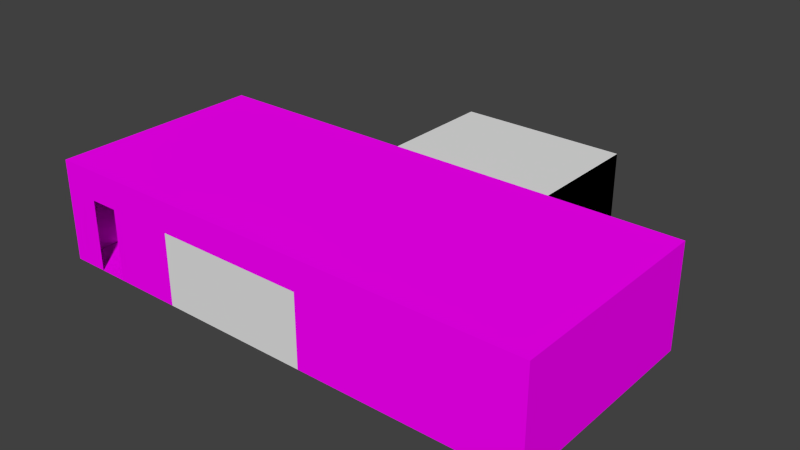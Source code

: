 # Source: garage.blend  (saved by Blender 2.73.0; exported with 4.5.12 LTS)
import bpy
from mathutils import Matrix  # noqa: F401  (used for matrix-valued properties, if any)

bpy.ops.wm.read_factory_settings(use_empty=True)
scene = bpy.context.scene
scene.name = 'Scene'

# ---- collections
col_collection_1 = bpy.data.collections.new('Collection 1'); scene.collection.children.link(col_collection_1)

# ---- images (referenced by path relative to the original .blend; pixels are not part of the script)
import os
ASSET_DIR = os.environ.get("B2B_ASSET_DIR", "")  # directory of the original .blend (textures are referenced by path, not embedded)
HERE = os.path.dirname(os.path.abspath(__file__))  # packed textures are extracted next to this script under _unpacked/

def load_image(name, relpath, width, height, colorspace="sRGB"):
    """Load a texture the original file referenced (path relative to the .blend, or extracted next to this script)."""
    p = next((c for c in (os.path.join(HERE, relpath), os.path.join(ASSET_DIR, relpath)) if relpath and os.path.exists(c)), "")
    if p:
        img = bpy.data.images.load(p, check_existing=True)
        img.name = name
    else:  # same state as the original file: an image datablock whose file is absent (Cycles renders it pink)
        img = bpy.data.images.new(name, width, height)
        img.source = "FILE"
        img.filepath = "//" + (relpath or name)
    img.colorspace_settings.name = colorspace
    return img
img_textureatlas = load_image('TextureAtlas', '', 1024, 1024, 'sRGB')
img_garagewallceiling_png_001 = load_image('GarageWallCeiling.png.001', 'Textures/GarageWallCeiling.png', 1024, 1024, 'sRGB')
img_garagefloor_png_001 = load_image('GarageFloor.png.001', 'Textures/GarageFloor.png', 1024, 1024, 'sRGB')

# ---- materials (node trees are filled in below, after node groups)
mat_material_002 = bpy.data.materials.new('Material.002')
mat_material_002.alpha_threshold = 0.0
mat_material_002.roughness = 0.5
mat_material = bpy.data.materials.new('Material')
mat_material.alpha_threshold = 0.0
mat_material.roughness = 0.5
mat_material_001 = bpy.data.materials.new('Material.001')
mat_material_001.alpha_threshold = 0.0
mat_material_001.roughness = 0.5

# ---- material node trees
mat_material_002.use_nodes = True; mat_material_002.node_tree.nodes.clear()
_N = mat_material_002.node_tree.nodes; _L = mat_material_002.node_tree.links
n0 = _N.new('ShaderNodeOutputMaterial'); n0.name = 'Material Output'; n0.location = (300, 300)
n1 = _N.new('ShaderNodeBsdfDiffuse'); n1.name = 'Diffuse BSDF'; n1.location = (10, 300)
n2 = _N.new('ShaderNodeTexImage'); n2.name = 'Image Texture'; n2.location = (-180, 300)
n2.width = 140
n2.image = img_textureatlas
_L.new(n1.outputs[0], n0.inputs[0])
_L.new(n2.outputs[0], n1.inputs[0])
n0.is_active_output = True
mat_material.use_nodes = True; mat_material.node_tree.nodes.clear()
_N = mat_material.node_tree.nodes; _L = mat_material.node_tree.links
n0 = _N.new('ShaderNodeOutputMaterial'); n0.name = 'Material Output'; n0.location = (300, 300)
n1 = _N.new('ShaderNodeBsdfDiffuse'); n1.name = 'Diffuse BSDF'; n1.location = (10, 300)
n2 = _N.new('ShaderNodeTexImage'); n2.name = 'Image Texture'; n2.location = (-180, 300)
n2.width = 140
n2.image = img_garagewallceiling_png_001
_L.new(n1.outputs[0], n0.inputs[0])
_L.new(n2.outputs[0], n1.inputs[0])
n0.is_active_output = True
mat_material_001.use_nodes = True; mat_material_001.node_tree.nodes.clear()
_N = mat_material_001.node_tree.nodes; _L = mat_material_001.node_tree.links
n0 = _N.new('ShaderNodeOutputMaterial'); n0.name = 'Material Output'; n0.location = (300, 300)
n1 = _N.new('ShaderNodeBsdfDiffuse'); n1.name = 'Diffuse BSDF'; n1.location = (10, 300)
n2 = _N.new('ShaderNodeTexImage'); n2.name = 'Image Texture'; n2.location = (-180, 300)
n2.width = 140
n2.image = img_garagefloor_png_001
_L.new(n1.outputs[0], n0.inputs[0])
_L.new(n2.outputs[0], n1.inputs[0])
n0.is_active_output = True

# ---- world
world_world = bpy.data.worlds.new('World'); scene.world = world_world
world_world.color = (0.05088, 0.05088, 0.05088)
world_world.use_sun_shadow = False
world_world.sun_shadow_jitter_overblur = 0.0
world_world.cycles.sampling_method = 'MANUAL'
world_world.cycles.sample_map_resolution = 256

# ---- meshes
me_cube_002 = bpy.data.meshes.new('Cube.002')
me_cube_002.from_pydata([(-0.2666, -0.2254, 0.2688), (0.1195, -0.2254, 0.2688), (-0.2666, -0.2254, 0.6094), (0.1195, -0.2254, 0.6094), (-0.2485, -0.2482, 0.2848), (0.1015, -0.2482, 0.2848), (-0.2485, -0.2482, 0.5934), (0.1015, -0.2482, 0.5934), (-0.1917, -0.2657, 0.3349), (0.04467, -0.2657, 0.3349), (-0.1917, -0.2657, 0.5434), (0.04467, -0.2657, 0.5434)], [], [(0, 1, 5, 4), (4, 5, 9, 8), (3, 2, 6, 7), (1, 3, 7, 5), (2, 0, 4, 6), (11, 10, 8, 9), (7, 6, 10, 11), (5, 7, 11, 9), (6, 4, 8, 10)])
me_cube_002.polygons.foreach_set('use_smooth', [True] * 9)
_uv = me_cube_002.uv_layers.new(name='UVMap')
_uv.uv.foreach_set('vector', [0.000531, 0.04687, 0.9999, 0.04687, 0.9266, 0.1205, 0.0781, 0.1165, 0.0781, 0.1165, 0.9266, 0.1205, 0.7812, 0.2506, 0.2231, 0.247, 0.9995, 0.9415, 9.458e-05, 0.9415, 0.07336, 0.8679, 0.9219, 0.8719, 0.9999, 0.04687, 0.9995, 0.9415, 0.9219, 0.8719, 0.9266, 0.1205, 9.458e-05, 0.9415, 0.000531, 0.04687, 0.0781, 0.1165, 0.07336, 0.8679, 0.7769, 0.7413, 0.2188, 0.7377, 0.2231, 0.247, 0.7812, 0.2506, 0.9219, 0.8719, 0.07336, 0.8679, 0.2188, 0.7377, 0.7769, 0.7413, 0.9266, 0.1205, 0.9219, 0.8719, 0.7769, 0.7413, 0.7812, 0.2506, 0.07336, 0.8679, 0.0781, 0.1165, 0.2231, 0.247, 0.2188, 0.7377])
me_cube_002.use_remesh_preserve_volume = False
me_cube_002.use_remesh_preserve_attributes = False
me_cube_002.use_mirror_vertex_groups = False
me_cube_002.update()
me_cube_001 = bpy.data.meshes.new('Cube.001')
me_cube_001.from_pydata([(-0.3235, -0.25, 0.2186), (-0.2373, 0.1377, 0.2884), (0.09024, 0.1377, 0.2884), (0.1765, -0.25, 0.2186), (-0.3235, -0.25, 0.6596), (-0.2373, 0.1377, 0.5898), (0.09024, 0.1377, 0.5898), (0.1765, -0.25, 0.6596), (-0.3235, -0.1084, 0.6596), (-0.3235, -0.1084, 0.2186), (0.1765, -0.1084, 0.6596), (0.1765, -0.1084, 0.2186), (-0.2897, -0.0008033, 0.6397), (0.1426, -0.0008033, 0.2385), (-0.2897, -0.0008033, 0.2385), (0.1426, -0.0008033, 0.6397), (-0.2743, -0.25, 0.2621), (0.1272, -0.25, 0.2621), (-0.2743, -0.25, 0.6162), (0.1272, -0.25, 0.6162), (-0.2666, -0.2254, 0.2688), (0.1195, -0.2254, 0.2688), (-0.2666, -0.2254, 0.6094), (0.1195, -0.2254, 0.6094)], [], [(12, 5, 1, 14), (5, 6, 2, 1), (10, 7, 3, 11), (0, 3, 17, 16), (14, 1, 2, 13), (15, 6, 5, 12), (7, 10, 8, 4), (0, 9, 11, 3), (15, 10, 11, 13), (4, 8, 9, 0), (6, 15, 13, 2), (10, 15, 12, 8), (9, 14, 13, 11), (8, 12, 14, 9), (16, 17, 21, 20), (7, 4, 18, 19), (3, 7, 19, 17), (4, 0, 16, 18), (19, 18, 22, 23), (17, 19, 23, 21), (18, 16, 20, 22)])
me_cube_001.use_remesh_preserve_volume = False
me_cube_001.use_remesh_preserve_attributes = False
me_cube_001.use_mirror_vertex_groups = False
me_cube_001.update()
me_cube_004 = bpy.data.meshes.new('Cube.004')
me_cube_004.from_pydata([(-0.3857, -0.3185, -0.25), (-0.3857, 0.25, -0.25), (0.25, 0.25, -0.25), (0.25, -0.3185, -0.25), (-0.3857, -0.3185, -0.06039), (-0.3857, 0.25, -0.06039), (0.25, 0.25, -0.06039), (0.25, -0.3185, -0.06039), (-0.3857, -0.3185, -0.25), (0.25, -0.3185, -0.25), (-0.3857, -0.3185, -0.06039), (0.25, -0.3185, -0.06039), (-0.3776, -0.3378, -0.2438), (0.2443, -0.3378, -0.2438), (-0.3776, -0.3378, -0.07716), (0.2443, -0.3378, -0.07716), (0.1901, -0.3185, -0.06039), (0.03117, -0.3185, -0.06039), (-0.09174, -0.3185, -0.06039), (-0.09174, -0.3185, -0.25), (0.03117, -0.3185, -0.25), (0.1901, -0.3185, -0.25), (0.1857, -0.3378, -0.07716), (0.03023, -0.3378, -0.07716), (-0.09003, -0.3378, -0.07716), (-0.09003, -0.3378, -0.2438), (0.03023, -0.3378, -0.2438), (0.1857, -0.3378, -0.2438), (-0.3857, -0.3185, -0.1387), (0.25, -0.3185, -0.1387), (-0.3776, -0.3378, -0.144), (0.2443, -0.3378, -0.144), (0.1857, -0.3378, -0.144), (0.03023, -0.3378, -0.144), (-0.09003, -0.3378, -0.144), (0.1901, -0.3185, -0.1387), (0.03117, -0.3185, -0.1387), (-0.09174, -0.3185, -0.1387), (-0.3857, -0.3185, -0.06888), (-0.3776, -0.3378, -0.08463), (0.1901, -0.3185, -0.06888), (0.03117, -0.3185, -0.06888), (-0.09174, -0.3185, -0.06888), (0.25, -0.3185, -0.06888), (0.2443, -0.3378, -0.08463), (0.1857, -0.3378, -0.08463), (0.03023, -0.3378, -0.08463), (-0.09003, -0.3378, -0.08463), (0.1857, -0.3324, -0.144), (0.03023, -0.3324, -0.144), (0.1857, -0.3324, -0.08463), (0.03023, -0.3324, -0.08463)], [], [(4, 5, 1, 0), (5, 6, 2, 1), (6, 7, 3, 2), (7, 4, 0, 3), (0, 1, 2, 3), (7, 6, 5, 4), (37, 19, 8, 28), (21, 9, 13, 27), (18, 10, 14, 24), (34, 30, 12, 25), (43, 11, 15, 44), (11, 16, 22, 15), (16, 17, 23, 22), (17, 18, 24, 23), (8, 19, 25, 12), (19, 20, 26, 25), (20, 21, 27, 26), (28, 8, 12, 30), (31, 32, 27, 13), (32, 33, 26, 27), (33, 34, 25, 26), (29, 9, 21, 35), (35, 21, 20, 36), (36, 20, 19, 37), (41, 36, 37, 42), (40, 35, 36, 41), (43, 29, 35, 40), (46, 47, 34, 33), (45, 46, 51, 50), (44, 45, 32, 31), (38, 28, 30, 39), (9, 29, 31, 13), (47, 39, 30, 34), (42, 37, 28, 38), (18, 42, 38, 10), (24, 14, 39, 47), (10, 38, 39, 14), (15, 22, 45, 44), (22, 23, 46, 45), (23, 24, 47, 46), (11, 43, 40, 16), (16, 40, 41, 17), (17, 41, 42, 18), (29, 43, 44, 31), (50, 51, 49, 48), (33, 32, 48, 49), (46, 33, 49, 51), (32, 45, 50, 48)])
me_cube_004.use_remesh_preserve_volume = False
me_cube_004.use_remesh_preserve_attributes = False
me_cube_004.use_mirror_vertex_groups = False
me_cube_004.update()
me_cube = bpy.data.meshes.new('Cube')
me_cube.from_pydata([(-1.5, -0.6, 0.3375), (-1.5, 0.6, 0.3375), (1.5, 0.6, 0.3375), (1.5, -0.6, 0.3375), (-1.5, -0.6, 0.432), (-1.5, 0.6, 0.432), (1.5, 0.6, 0.432), (1.5, -0.6, 0.432), (-1.15, -0.4602, 0.2556), (-1.15, 0.4602, 0.2556), (1.15, 0.4602, 0.2556), (1.15, -0.4602, 0.2556), (-1.15, -0.4602, 0.3515), (-1.15, 0.4602, 0.3515), (1.15, 0.4602, 0.3515), (1.15, -0.4602, 0.3515), (-0.9881, 0.4602, 0.3515), (0.9881, 0.4602, 0.3515), (0.9881, 0.4602, 0.2556), (-0.9881, 0.4602, 0.2556), (0.9881, -0.4602, 0.3515), (-0.9881, -0.4602, 0.3515), (-0.9881, -0.4602, 0.2556), (0.9881, -0.4602, 0.2556), (1.15, 0.3369, 0.3515), (1.15, -0.3369, 0.3515), (1.15, -0.3369, 0.2556), (1.15, 0.3369, 0.2556), (0.9881, 0.3369, 0.2556), (0.9881, -0.3369, 0.2556), (0.9881, -0.3369, 0.3515), (0.9881, 0.3369, 0.3515), (-1.15, -0.3369, 0.3515), (-1.15, 0.3369, 0.3515), (-1.15, 0.3369, 0.2556), (-1.15, -0.3369, 0.2556), (-0.9881, 0.3369, 0.2556), (-0.9881, -0.3369, 0.2556), (-0.9881, -0.3369, 0.3515), (-0.9881, 0.3369, 0.3515), (-1.15, -0.4602, -0.2513), (-1.15, 0.4602, -0.2513), (1.15, 0.4602, -0.2513), (1.15, -0.4602, -0.2513), (0.9881, 0.4602, -0.2513), (-0.9881, 0.4602, -0.2513), (-0.9881, -0.4602, -0.2513), (0.9881, -0.4602, -0.2513), (1.15, -0.3369, -0.2513), (1.15, 0.3369, -0.2513), (0.9881, 0.3369, -0.2513), (0.9881, -0.3369, -0.2513), (-1.15, 0.3369, -0.2513), (-1.15, -0.3369, -0.2513), (-0.9881, 0.3369, -0.2513), (-0.9881, -0.3369, -0.2513), (0.9881, 0.0, 0.3515), (0.9881, 0.0, 0.2556), (1.15, 0.0, 0.2556), (1.15, 0.0, 0.3515), (-0.9881, 0.0, 0.3515), (-0.9881, 0.0, 0.2556), (-1.15, 0.0, 0.2556), (-1.15, 0.0, 0.3515), (1.015, 0.3701, 0.05283), (1.015, 0.4271, 0.05283), (-1.015, 0.4271, 0.05283), (-1.015, 0.3701, 0.05283), (1.015, 0.3701, -0.04851), (1.015, 0.4271, -0.04851), (-1.015, 0.4271, -0.04851), (-1.015, 0.3701, -0.04851), (-1.041, -0.3661, -0.04851), (-1.098, -0.3661, -0.04851), (-1.098, 0.3661, -0.04851), (-1.041, 0.3661, -0.04851), (-1.041, -0.3661, 0.05283), (-1.098, -0.3661, 0.05283), (-1.098, 0.3661, 0.05283), (-1.041, 0.3661, 0.05283), (1.098, -0.3661, -0.04851), (1.041, -0.3661, -0.04851), (1.041, 0.3661, -0.04851), (1.098, 0.3661, -0.04851), (1.098, -0.3661, 0.05283), (1.041, -0.3661, 0.05283), (1.041, 0.3661, 0.05283), (1.098, 0.3661, 0.05283), (1.502, -0.08585, 0.3375), (1.502, -0.6, 0.3375), (1.502, -0.08585, 0.432), (1.502, -0.6, 0.432), (1.59, -0.08585, 0.3375), (1.59, -0.6, 0.3375), (1.59, -0.08585, 0.432), (1.59, -0.6, 0.432), (1.59, -0.3227, 0.3848), (1.632, -0.3227, 0.3848), (1.59, -0.3266, 0.3729), (1.632, -0.3266, 0.3729), (1.59, -0.3367, 0.3655), (1.632, -0.3367, 0.3655), (1.59, -0.3492, 0.3655), (1.632, -0.3492, 0.3655), (1.59, -0.3593, 0.3729), (1.632, -0.3593, 0.3729), (1.59, -0.3632, 0.3848), (1.632, -0.3632, 0.3848), (1.59, -0.3593, 0.3966), (1.632, -0.3593, 0.3966), (1.59, -0.3492, 0.404), (1.632, -0.3492, 0.404), (1.59, -0.3367, 0.404), (1.632, -0.3367, 0.404), (1.59, -0.3266, 0.3966), (1.632, -0.3266, 0.3966), (1.611, -0.3378, 0.4106), (1.611, -0.3378, 0.2317), (1.608, -0.3388, 0.4106), (1.608, -0.3388, 0.2317), (1.606, -0.3413, 0.4106), (1.606, -0.3413, 0.2317), (1.606, -0.3445, 0.4106), (1.606, -0.3445, 0.2317), (1.608, -0.3471, 0.4106), (1.608, -0.3471, 0.2317), (1.611, -0.3481, 0.4106), (1.611, -0.3481, 0.2317), (1.614, -0.3471, 0.4106), (1.614, -0.3471, 0.2317), (1.616, -0.3445, 0.4106), (1.616, -0.3445, 0.2317), (1.616, -0.3413, 0.4106), (1.616, -0.3413, 0.2317), (1.614, -0.3388, 0.4106), (1.614, -0.3388, 0.2317), (1.611, -0.3366, 0.4055), (1.607, -0.3378, 0.4055), (1.605, -0.341, 0.4055), (1.605, -0.3449, 0.4055), (1.607, -0.3481, 0.4055), (1.611, -0.3493, 0.4055), (1.615, -0.3481, 0.4055), (1.617, -0.3449, 0.4055), (1.617, -0.341, 0.4055), (1.615, -0.3378, 0.4055), (1.611, -0.3366, 0.415), (1.607, -0.3378, 0.415), (1.605, -0.341, 0.415), (1.605, -0.3449, 0.415), (1.607, -0.3481, 0.415), (1.611, -0.3493, 0.415), (1.615, -0.3481, 0.415), (1.617, -0.3449, 0.415), (1.617, -0.341, 0.415), (1.615, -0.3378, 0.415), (1.611, -0.3366, 0.2274), (1.607, -0.3378, 0.2274), (1.605, -0.341, 0.2274), (1.605, -0.3449, 0.2274), (1.607, -0.3481, 0.2274), (1.611, -0.3493, 0.2274), (1.615, -0.3481, 0.2274), (1.617, -0.3449, 0.2274), (1.617, -0.341, 0.2274), (1.615, -0.3378, 0.2274), (1.611, -0.3366, 0.2369), (1.607, -0.3378, 0.2369), (1.605, -0.341, 0.2369), (1.605, -0.3449, 0.2369), (1.607, -0.3481, 0.2369), (1.611, -0.3493, 0.2369), (1.615, -0.3481, 0.2369), (1.617, -0.3449, 0.2369), (1.617, -0.341, 0.2369), (1.615, -0.3378, 0.2369)], [], [(4, 5, 1, 0), (5, 6, 2, 1), (6, 7, 3, 2), (7, 4, 0, 3), (0, 1, 2, 3), (7, 6, 5, 4), (33, 13, 9, 34), (17, 14, 10, 18), (25, 15, 11, 26), (21, 12, 8, 22), (23, 29, 51, 47), (9, 19, 45, 41), (15, 20, 23, 11), (13, 16, 19, 9), (37, 38, 21, 22), (29, 23, 20, 30), (18, 28, 31, 17), (24, 59, 58, 27), (29, 26, 48, 51), (14, 24, 27, 10), (19, 16, 39, 36), (39, 60, 61, 36), (8, 35, 53, 40), (35, 62, 61, 37), (12, 32, 35, 8), (28, 57, 56, 31), (28, 18, 44, 50), (22, 8, 40, 46), (26, 11, 43, 48), (35, 37, 55, 53), (18, 10, 42, 44), (27, 28, 50, 49), (11, 23, 47, 43), (10, 27, 49, 42), (19, 36, 54, 45), (34, 9, 41, 52), (37, 22, 46, 55), (36, 34, 52, 54), (59, 25, 26, 58), (57, 28, 27, 58), (57, 29, 30, 56), (63, 33, 34, 62), (62, 34, 36, 61), (29, 57, 58, 26), (60, 38, 37, 61), (32, 63, 62, 35), (64, 65, 66, 67), (71, 70, 69, 68), (64, 67, 71, 68), (66, 65, 69, 70), (77, 78, 74, 73), (79, 76, 72, 75), (72, 73, 74, 75), (79, 78, 77, 76), (85, 86, 82, 81), (87, 84, 80, 83), (80, 81, 82, 83), (87, 86, 85, 84), (90, 88, 89, 91), (94, 95, 93, 92), (89, 88, 92, 93), (91, 89, 93, 95), (90, 91, 95, 94), (88, 90, 94, 92), (96, 97, 99, 98), (98, 99, 101, 100), (100, 101, 103, 102), (102, 103, 105, 104), (104, 105, 107, 106), (106, 107, 109, 108), (108, 109, 111, 110), (110, 111, 113, 112), (99, 97, 115, 113, 111, 109, 107, 105, 103, 101), (114, 115, 97, 96), (112, 113, 115, 114), (116, 117, 119, 118), (118, 119, 121, 120), (120, 121, 123, 122), (122, 123, 125, 124), (124, 125, 127, 126), (126, 127, 129, 128), (128, 129, 131, 130), (130, 131, 133, 132), (134, 135, 117, 116), (132, 133, 135, 134), (136, 145, 144, 143, 142, 141, 140, 139, 138, 137), (146, 147, 148, 149, 150, 151, 152, 153, 154, 155), (145, 136, 146, 155), (144, 145, 155, 154), (143, 144, 154, 153), (142, 143, 153, 152), (141, 142, 152, 151), (140, 141, 151, 150), (139, 140, 150, 149), (138, 139, 149, 148), (137, 138, 148, 147), (136, 137, 147, 146), (156, 165, 164, 163, 162, 161, 160, 159, 158, 157), (166, 167, 168, 169, 170, 171, 172, 173, 174, 175), (165, 156, 166, 175), (164, 165, 175, 174), (163, 164, 174, 173), (162, 163, 173, 172), (161, 162, 172, 171), (160, 161, 171, 170), (159, 160, 170, 169), (158, 159, 169, 168), (157, 158, 168, 167), (156, 157, 167, 166)])
_uv = me_cube.uv_layers.new(name='UVMap')
_uv.uv.foreach_set('vector', [0.0586, 0.05749, 0.0586, 0.4221, 0.02059, 0.4221, 0.02059, 0.05749, 0.05891, 0.0195, 0.9704, 0.0195, 0.9704, 0.05748, 0.05891, 0.05748, 0.02075, 0.4221, 0.02075, 0.05749, 0.05876, 0.05749, 0.05876, 0.4221, 0.9704, 0.05748, 0.05891, 0.05748, 0.05891, 0.0195, 0.9704, 0.0195, 0.05891, 0.4222, 0.05891, 0.0576, 0.9704, 0.0576, 0.9704, 0.4222, 0.9704, 0.05748, 0.9704, 0.4221, 0.05891, 0.4221, 0.05891, 0.05748, 0.1606, 0.983, 0.1113, 0.983, 0.1113, 0.9446, 0.1606, 0.9446, 0.1113, 0.9831, 0.0464, 0.9831, 0.0464, 0.9447, 0.1113, 0.9447, 0.501, 0.6857, 0.5504, 0.6857, 0.5504, 0.7241, 0.501, 0.7241, 0.1113, 0.9831, 0.0464, 0.9831, 0.0464, 0.9447, 0.1113, 0.9447, 0.4795, 0.9447, 0.4302, 0.9447, 0.4302, 0.742, 0.4795, 0.742, 0.1113, 0.9447, 0.0464, 0.9447, 0.0464, 0.742, 0.1113, 0.742, 0.1113, 0.9831, 0.0464, 0.9831, 0.0464, 0.9447, 0.1113, 0.9447, 0.1113, 0.9831, 0.0464, 0.9831, 0.0464, 0.9447, 0.1113, 0.9447, 0.501, 0.7241, 0.501, 0.6857, 0.5504, 0.6857, 0.5504, 0.7241, 0.4302, 0.9447, 0.4795, 0.9447, 0.4795, 0.9831, 0.4302, 0.9831, 0.1113, 0.9447, 0.1606, 0.9447, 0.1606, 0.9831, 0.1113, 0.9831, 0.2315, 0.6857, 0.3663, 0.6857, 0.3663, 0.7241, 0.2315, 0.7241, 0.2303, 0.604, 0.2303, 0.6691, 0.02688, 0.6691, 0.02688, 0.604, 0.1822, 0.6857, 0.2315, 0.6857, 0.2315, 0.7241, 0.1822, 0.7241, 0.1822, 0.7241, 0.1822, 0.6857, 0.2315, 0.6857, 0.2315, 0.7241, 0.2315, 0.6857, 0.3663, 0.6857, 0.3663, 0.7241, 0.2315, 0.7241, 0.4794, 0.9447, 0.4301, 0.9447, 0.4302, 0.742, 0.4795, 0.742, 0.2303, 0.604, 0.3655, 0.604, 0.3655, 0.6691, 0.2303, 0.6691, 0.4794, 0.9831, 0.4301, 0.9831, 0.4301, 0.9447, 0.4794, 0.9447, 0.1606, 0.9447, 0.2954, 0.9447, 0.2954, 0.9831, 0.1606, 0.9831, 0.1606, 0.9447, 0.1113, 0.9447, 0.1113, 0.742, 0.1606, 0.742, 0.1113, 0.9447, 0.0464, 0.9447, 0.0464, 0.742, 0.1113, 0.742, 0.501, 0.7241, 0.5504, 0.7241, 0.5504, 0.9269, 0.501, 0.9269, 0.2303, 0.604, 0.2303, 0.6691, 0.02688, 0.6691, 0.02688, 0.604, 0.1113, 0.9447, 0.0464, 0.9447, 0.0464, 0.742, 0.1113, 0.742, 0.5007, 0.6691, 0.5007, 0.604, 0.7042, 0.604, 0.7042, 0.6691, 0.1113, 0.9447, 0.0464, 0.9447, 0.0464, 0.742, 0.1113, 0.742, 0.1822, 0.7241, 0.2315, 0.7241, 0.2315, 0.9269, 0.1822, 0.9269, 0.1822, 0.7241, 0.2315, 0.7241, 0.2315, 0.9269, 0.1822, 0.9269, 0.1606, 0.9446, 0.1113, 0.9446, 0.1114, 0.7419, 0.1607, 0.7419, 0.501, 0.7241, 0.5504, 0.7241, 0.5504, 0.9269, 0.501, 0.9269, 0.5007, 0.6691, 0.5007, 0.604, 0.7042, 0.604, 0.7042, 0.6691, 0.3663, 0.6857, 0.501, 0.6857, 0.501, 0.7241, 0.3663, 0.7241, 0.3655, 0.604, 0.5007, 0.604, 0.5007, 0.6691, 0.3655, 0.6691, 0.2954, 0.9447, 0.4302, 0.9447, 0.4302, 0.9831, 0.2954, 0.9831, 0.2954, 0.983, 0.1606, 0.983, 0.1606, 0.9446, 0.2954, 0.9447, 0.3655, 0.604, 0.5007, 0.604, 0.5007, 0.6691, 0.3655, 0.6691, 0.2303, 0.604, 0.3655, 0.604, 0.3655, 0.6691, 0.2303, 0.6691, 0.3663, 0.6857, 0.501, 0.6857, 0.501, 0.7241, 0.3663, 0.7241, 0.4301, 0.9831, 0.2954, 0.983, 0.2954, 0.9447, 0.4301, 0.9447, 0.7968, 0.5149, 0.7968, 0.5339, 0.1185, 0.5339, 0.1185, 0.5149, 0.1185, 0.5, 0.1185, 0.481, 0.7968, 0.481, 0.7968, 0.5, 0.7968, 0.5149, 0.1185, 0.5149, 0.1185, 0.481, 0.7968, 0.481, 0.1185, 0.5339, 0.7968, 0.5339, 0.7968, 0.5678, 0.1185, 0.5678, 0.4729, 0.5339, 0.7176, 0.5339, 0.7176, 0.5678, 0.4729, 0.5678, 0.7176, 0.5148, 0.4729, 0.5148, 0.4729, 0.481, 0.7176, 0.481, 0.4728, 0.5, 0.4728, 0.481, 0.7175, 0.481, 0.7175, 0.5, 0.7176, 0.5148, 0.7176, 0.5339, 0.4729, 0.5339, 0.4729, 0.5148, 0.1185, 0.5339, 0.3633, 0.5339, 0.3633, 0.5678, 0.1185, 0.5678, 0.3633, 0.5148, 0.1185, 0.5148, 0.1185, 0.481, 0.3633, 0.481, 0.1185, 0.5, 0.1185, 0.481, 0.3633, 0.481, 0.3633, 0.5, 0.3633, 0.5148, 0.3633, 0.5339, 0.1185, 0.5339, 0.1185, 0.5148, 0.8034, 0.923, 0.8034, 0.9655, 0.5727, 0.9655, 0.5727, 0.923, 0.8433, 0.8831, 0.6126, 0.8831, 0.6126, 0.8407, 0.8433, 0.8407, 0.6126, 0.8008, 0.8433, 0.8008, 0.8433, 0.8407, 0.6126, 0.8407, 0.5727, 0.8831, 0.5727, 0.8407, 0.6126, 0.8407, 0.6126, 0.8831, 0.8433, 0.923, 0.6126, 0.923, 0.6126, 0.8831, 0.8433, 0.8831, 0.8832, 0.8407, 0.8832, 0.8831, 0.8433, 0.8831, 0.8433, 0.8407, 0.2737, 0.8807, 0.3256, 0.8807, 0.3256, 0.8964, 0.2737, 0.8964, 0.2737, 0.8964, 0.3256, 0.8964, 0.3256, 0.9121, 0.2737, 0.9121, 0.2737, 0.755, 0.3256, 0.755, 0.3256, 0.7707, 0.2737, 0.7707, 0.2737, 0.7707, 0.3256, 0.7707, 0.3256, 0.7864, 0.2737, 0.7864, 0.2737, 0.7864, 0.3256, 0.7864, 0.3256, 0.8022, 0.2737, 0.8022, 0.2737, 0.8022, 0.3256, 0.8022, 0.3256, 0.8179, 0.2737, 0.8179, 0.2737, 0.8179, 0.3256, 0.8179, 0.3256, 0.8336, 0.2737, 0.8336, 0.2737, 0.8336, 0.3256, 0.8336, 0.3256, 0.8493, 0.2737, 0.8493, 0.3716, 0.7643, 0.3765, 0.7792, 0.3716, 0.7941, 0.3589, 0.8034, 0.3432, 0.8034, 0.3305, 0.7941, 0.3257, 0.7792, 0.3305, 0.7643, 0.3432, 0.755, 0.3589, 0.755, 0.2737, 0.865, 0.3256, 0.865, 0.3256, 0.8807, 0.2737, 0.8807, 0.2737, 0.8493, 0.3256, 0.8493, 0.3256, 0.865, 0.2737, 0.865, 0.7735, 0.7298, 0.618, 0.7298, 0.618, 0.727, 0.7735, 0.7271, 0.7735, 0.7271, 0.618, 0.727, 0.618, 0.7243, 0.7735, 0.7243, 0.7735, 0.7519, 0.618, 0.7519, 0.618, 0.7491, 0.7735, 0.7491, 0.7735, 0.7491, 0.618, 0.7491, 0.618, 0.7463, 0.7735, 0.7464, 0.7735, 0.7464, 0.618, 0.7463, 0.618, 0.7436, 0.7735, 0.7436, 0.7735, 0.7436, 0.618, 0.7436, 0.618, 0.7408, 0.7735, 0.7409, 0.7735, 0.7409, 0.618, 0.7408, 0.618, 0.7381, 0.7735, 0.7381, 0.7735, 0.7381, 0.618, 0.7381, 0.618, 0.7353, 0.7735, 0.7354, 0.7735, 0.7326, 0.618, 0.7325, 0.618, 0.7298, 0.7735, 0.7298, 0.7735, 0.7354, 0.618, 0.7353, 0.618, 0.7325, 0.7735, 0.7326, 0.4038, 0.8745, 0.4005, 0.8847, 0.3919, 0.891, 0.3812, 0.891, 0.3726, 0.8847, 0.3693, 0.8745, 0.3726, 0.8644, 0.3812, 0.8581, 0.3919, 0.8581, 0.4005, 0.8644, 0.4038, 0.8745, 0.4005, 0.8847, 0.3919, 0.891, 0.3812, 0.891, 0.3726, 0.8847, 0.3693, 0.8745, 0.3726, 0.8644, 0.3812, 0.8581, 0.3919, 0.8581, 0.4005, 0.8644, 0.6095, 0.7315, 0.6095, 0.7281, 0.6178, 0.7281, 0.6178, 0.7315, 0.6095, 0.7349, 0.6095, 0.7315, 0.6178, 0.7315, 0.6178, 0.7349, 0.6095, 0.7383, 0.6095, 0.7349, 0.6178, 0.7349, 0.6178, 0.7383, 0.6095, 0.7417, 0.6095, 0.7383, 0.6178, 0.7383, 0.6178, 0.7417, 0.6095, 0.7452, 0.6095, 0.7417, 0.6178, 0.7417, 0.6178, 0.7452, 0.6095, 0.7486, 0.6095, 0.7452, 0.6178, 0.7452, 0.6178, 0.7486, 0.6095, 0.752, 0.6095, 0.7486, 0.6178, 0.7486, 0.6178, 0.752, 0.6095, 0.7554, 0.6095, 0.752, 0.6178, 0.752, 0.6178, 0.7554, 0.6095, 0.7246, 0.6095, 0.7212, 0.6178, 0.7212, 0.6178, 0.7246, 0.6095, 0.7281, 0.6095, 0.7246, 0.6178, 0.7246, 0.6178, 0.7281, 0.4038, 0.8745, 0.4005, 0.8847, 0.3919, 0.891, 0.3812, 0.891, 0.3726, 0.8847, 0.3693, 0.8745, 0.3726, 0.8644, 0.3812, 0.8581, 0.3919, 0.8581, 0.4005, 0.8644, 0.4038, 0.8745, 0.4005, 0.8847, 0.3919, 0.891, 0.3812, 0.891, 0.3726, 0.8847, 0.3693, 0.8745, 0.3726, 0.8644, 0.3812, 0.8581, 0.3919, 0.8581, 0.4005, 0.8644, 0.6095, 0.7315, 0.6095, 0.7281, 0.6178, 0.7281, 0.6178, 0.7315, 0.6095, 0.7349, 0.6095, 0.7315, 0.6178, 0.7315, 0.6178, 0.7349, 0.6095, 0.7383, 0.6095, 0.7349, 0.6178, 0.7349, 0.6178, 0.7383, 0.6095, 0.7417, 0.6095, 0.7383, 0.6178, 0.7383, 0.6178, 0.7417, 0.6095, 0.7452, 0.6095, 0.7417, 0.6178, 0.7417, 0.6178, 0.7452, 0.6095, 0.7486, 0.6095, 0.7452, 0.6178, 0.7452, 0.6178, 0.7486, 0.6095, 0.752, 0.6095, 0.7486, 0.6178, 0.7486, 0.6178, 0.752, 0.6095, 0.7554, 0.6095, 0.752, 0.6178, 0.752, 0.6178, 0.7554, 0.6095, 0.7246, 0.6095, 0.7212, 0.6178, 0.7212, 0.6178, 0.7246, 0.6095, 0.7281, 0.6095, 0.7246, 0.6178, 0.7246, 0.6178, 0.7281])
me_cube.materials.append(mat_material_002)
me_cube.use_remesh_preserve_volume = False
me_cube.use_remesh_preserve_attributes = False
me_cube.use_mirror_vertex_groups = False
me_cube.update()
me_plane_007 = bpy.data.meshes.new('Plane.007')
me_plane_007.from_pydata([(-0.25, -1.25, 0.0), (0.25, -1.25, 0.0), (-0.25, 1.25, 0.0), (0.25, 1.25, 0.0), (-0.25, -1.25, 2.0), (0.25, -1.25, 2.0), (-0.25, 1.25, 2.0), (0.25, 1.25, 2.0), (-0.25, -1.192, 0.0), (0.25, -1.192, 0.0), (-0.25, 1.192, 0.0), (0.25, 1.192, 0.0), (-0.25, -1.192, 2.0), (0.25, -1.192, 2.0), (-0.25, 1.192, 2.0), (0.25, 1.192, 2.0), (-0.2311, -1.25, 0.0), (0.2311, -1.25, 0.0), (-0.2311, 1.25, 0.0), (0.2311, 1.25, 0.0), (-0.2311, -1.25, 2.0), (0.2311, -1.25, 2.0), (-0.2311, 1.25, 2.0), (0.2311, 1.25, 2.0), (-0.2311, -1.192, 0.0), (0.2311, -1.192, 0.0), (-0.2311, 1.192, 0.0), (0.2311, 1.192, 0.0), (-0.2311, -1.192, 2.0), (0.2311, -1.192, 2.0), (-0.2311, 1.192, 2.0), (0.2311, 1.192, 2.0), (-0.2277, -1.24, 0.09992), (0.2277, -1.24, 0.09992), (-0.2277, 1.238, 0.09992), (0.2277, 1.238, 0.09992), (-0.2277, -1.24, 0.06994), (0.2277, -1.24, 0.06994), (-0.2277, 1.238, 0.06994), (0.2277, 1.238, 0.06994), (-0.2214, -1.24, 0.09349), (0.2214, -1.24, 0.09349), (-0.2214, 1.238, 0.09349), (0.2214, 1.238, 0.09349), (-0.2214, -1.24, 0.06995), (0.2214, -1.24, 0.06995), (-0.2214, 1.238, 0.06995), (0.2214, 1.238, 0.06995), (0.0, 1.238, 0.09992), (0.0, -1.24, 0.09992), (0.0, 1.238, 0.09349), (0.0, -1.24, 0.09349), (-0.2277, 0.884, 0.09992), (-0.2277, 0.53, 0.09992), (-0.2277, 0.1759, 0.09992), (-0.2277, -0.1782, 0.09992), (-0.2277, -0.5323, 0.09992), (-0.2277, -0.8864, 0.09992), (0.2277, -0.8864, 0.09992), (0.2277, -0.5323, 0.09992), (0.2277, -0.1782, 0.09992), (0.2277, 0.1759, 0.09992), (0.2277, 0.53, 0.09992), (0.2277, 0.884, 0.09992), (-0.2277, 0.884, 0.06994), (-0.2277, 0.53, 0.06994), (-0.2277, 0.1759, 0.06994), (-0.2277, -0.1782, 0.06994), (-0.2277, -0.5323, 0.06994), (-0.2277, -0.8864, 0.06994), (0.2277, -0.8864, 0.06994), (0.2277, -0.5323, 0.06994), (0.2277, -0.1782, 0.06994), (0.2277, 0.1759, 0.06994), (0.2277, 0.53, 0.06994), (0.2277, 0.884, 0.06994), (-0.2214, 0.884, 0.09349), (-0.2214, 0.53, 0.09349), (-0.2214, 0.1759, 0.09349), (-0.2214, -0.1782, 0.09349), (-0.2214, -0.5323, 0.09349), (-0.2214, -0.8864, 0.09349), (0.2214, -0.8864, 0.09349), (0.2214, -0.5323, 0.09349), (0.2214, -0.1782, 0.09349), (0.2214, 0.1759, 0.09349), (0.2214, 0.53, 0.09349), (0.2214, 0.884, 0.09349), (-0.2214, 0.884, 0.06995), (-0.2214, 0.53, 0.06995), (-0.2214, 0.1759, 0.06995), (-0.2214, -0.1782, 0.06995), (-0.2214, -0.5323, 0.06995), (-0.2214, -0.8864, 0.06995), (0.2214, -0.8864, 0.06995), (0.2214, -0.5323, 0.06995), (0.2214, -0.1782, 0.06995), (0.2214, 0.1759, 0.06995), (0.2214, 0.53, 0.06995), (0.2214, 0.884, 0.06995), (0.0, -0.8864, 0.09349), (0.0, -0.5323, 0.09349), (0.0, -0.1782, 0.09349), (0.0, 0.1759, 0.09349), (0.0, 0.53, 0.09349), (0.0, 0.884, 0.09349), (0.0, 0.884, 0.09992), (0.0, 0.53, 0.09992), (0.0, 0.1759, 0.09992), (0.0, -0.1782, 0.09992), (0.0, -0.5323, 0.09992), (0.0, -0.8864, 0.09992)], [], [(4, 5, 7, 6), (0, 4, 12, 8), (5, 1, 9, 13), (6, 2, 10, 14), (3, 7, 15, 11), (16, 24, 28, 20), (21, 29, 25, 17), (22, 30, 26, 18), (19, 27, 31, 23), (15, 31, 27, 11), (7, 23, 31, 15), (5, 21, 17, 1), (2, 18, 26, 10), (3, 19, 23, 7), (1, 17, 25, 9), (4, 20, 28, 12), (12, 28, 24, 8), (10, 26, 30, 14), (0, 16, 20, 4), (11, 27, 19, 3), (6, 22, 18, 2), (14, 30, 22, 6), (13, 29, 21, 5), (8, 24, 16, 0), (9, 25, 29, 13), (111, 57, 32, 49), (63, 75, 39, 35), (57, 69, 36, 32), (100, 51, 40, 81), (87, 43, 47, 99), (81, 40, 44, 93), (32, 36, 44, 40), (38, 34, 42, 46), (35, 39, 47, 43), (37, 33, 41, 45), (70, 37, 45, 94), (64, 38, 46, 88), (49, 32, 40, 51), (48, 35, 43, 50), (34, 48, 50, 42), (33, 49, 51, 41), (82, 41, 51, 100), (58, 111, 49, 33), (35, 48, 106, 63), (63, 106, 107, 62), (62, 107, 108, 61), (61, 108, 109, 60), (60, 109, 110, 59), (59, 110, 111, 58), (43, 87, 105, 50), (87, 86, 104, 105), (86, 85, 103, 104), (85, 84, 102, 103), (84, 83, 101, 102), (83, 82, 100, 101), (36, 69, 93, 44), (69, 68, 92, 93), (68, 67, 91, 92), (67, 66, 90, 91), (66, 65, 89, 90), (65, 64, 88, 89), (39, 75, 99, 47), (75, 74, 98, 99), (74, 73, 97, 98), (73, 72, 96, 97), (72, 71, 95, 96), (71, 70, 94, 95), (42, 76, 88, 46), (76, 77, 89, 88), (77, 78, 90, 89), (78, 79, 91, 90), (79, 80, 92, 91), (80, 81, 93, 92), (41, 82, 94, 45), (82, 83, 95, 94), (83, 84, 96, 95), (84, 85, 97, 96), (85, 86, 98, 97), (86, 87, 99, 98), (50, 105, 76, 42), (105, 104, 77, 76), (104, 103, 78, 77), (103, 102, 79, 78), (102, 101, 80, 79), (101, 100, 81, 80), (34, 38, 64, 52), (52, 64, 65, 53), (53, 65, 66, 54), (54, 66, 67, 55), (55, 67, 68, 56), (56, 68, 69, 57), (33, 37, 70, 58), (58, 70, 71, 59), (59, 71, 72, 60), (60, 72, 73, 61), (61, 73, 74, 62), (62, 74, 75, 63), (48, 34, 52, 106), (106, 52, 53, 107), (107, 53, 54, 108), (108, 54, 55, 109), (109, 55, 56, 110), (110, 56, 57, 111)])
_uv = me_plane_007.uv_layers.new(name='UVMap')
_uv.uv.foreach_set('vector', [-0.7974, 0.473, -0.7974, 0.473, -0.7974, 0.473, -0.7974, 0.473, -0.01205, 0.4128, 3.987, 0.4128, 3.987, 0.4201, -0.01205, 0.4201, 3.987, 0.4201, -0.01205, 0.4201, -0.01205, 0.4128, 3.987, 0.4128, 3.987, 0.4201, -0.01205, 0.4201, -0.01205, 0.4128, 3.987, 0.4128, -0.01205, 0.4128, 3.987, 0.4128, 3.987, 0.4201, -0.01205, 0.4201, -0.01205, 0.4063, -0.01205, 0.3991, 3.987, 0.3991, 3.987, 0.4063, 3.987, 0.3991, 3.987, 0.4063, -0.01205, 0.4063, -0.01205, 0.3991, 3.987, 0.3991, 3.987, 0.4063, -0.01205, 0.4063, -0.01205, 0.3991, -0.01205, 0.4063, -0.01205, 0.3991, 3.987, 0.3991, 3.987, 0.4063, 3.987, 0.4073, 3.987, 0.4117, -0.01195, 0.4117, -0.01139, 0.4073, -0.7974, 0.473, -1.084, 0.4138, -1.084, 0.4138, -1.084, 0.4138, -0.7974, 0.473, -1.084, 0.4138, -1.084, 0.4138, -1.084, 0.4138, -1.084, 0.4138, -1.084, 0.4138, -1.084, 0.4138, -1.084, 0.4138, -0.01195, 0.4117, -0.01139, 0.4073, 3.987, 0.4073, 3.987, 0.4117, -1.084, 0.4138, -1.084, 0.4138, -1.084, 0.4138, -1.084, 0.4138, -0.7974, 0.473, -1.084, 0.4138, -1.084, 0.4138, -1.084, 0.4138, 3.987, 0.4073, 3.987, 0.4117, -0.01195, 0.4117, -0.01139, 0.4073, -0.01195, 0.4117, -0.01139, 0.4073, 3.987, 0.4073, 3.987, 0.4117, -0.01195, 0.4117, -0.01139, 0.4073, 3.987, 0.4073, 3.987, 0.4117, -1.084, 0.4138, -1.084, 0.4138, -1.084, 0.4138, -1.084, 0.4138, 3.987, 0.4073, 3.987, 0.4117, -0.01195, 0.4117, -0.01139, 0.4073, -1.084, 0.4138, -1.084, 0.4138, -1.084, 0.4138, -0.7974, 0.473, -1.234, 0.4959, -1.084, 0.4138, -1.084, 0.4138, -0.7974, 0.473, -1.084, 0.4138, -1.084, 0.4138, -1.084, 0.4138, -0.6477, 0.4024, -0.01195, 0.4117, -0.01139, 0.4073, 3.987, 0.4073, 3.987, 0.4117, 1.008, 0.3619, 1.008, 0.2, 0.0003264, 0.2, 0.0003195, 0.3619, 6.044, 0.1619, 6.044, 0.1833, 7.052, 0.1833, 7.052, 0.1619, 1.008, 0.2, 1.008, 0.1787, 0.000327, 0.1787, 0.0003264, 0.2, 1.008, 1.576e-06, 0.0003289, 9.458e-07, 0.0003277, 0.1574, 1.008, 0.1574, 6.044, 0.2045, 7.052, 0.2045, 7.052, 0.1877, 6.044, 0.1877, 1.008, 0.1574, 0.0003277, 0.1574, 0.000327, 0.1742, 1.008, 0.1742, 0.02671, 0.3807, -0.08037, 0.3807, -0.05252, 0.3871, 0.0516, 0.3871, 1.93, 0.3807, 1.823, 0.3807, 1.798, 0.3871, 1.902, 0.3871, 0.02671, 0.3807, -0.08037, 0.3807, -0.05252, 0.3871, 0.0516, 0.3871, 1.93, 0.3807, 1.823, 0.3807, 1.798, 0.3871, 1.902, 0.3871, 1.008, 0.1833, 0.0003195, 0.1833, 0.0003195, 0.1877, 1.008, 0.1877, 6.044, 0.1787, 7.052, 0.1787, 7.052, 0.1742, 6.044, 0.1742, 0.9249, 0.3807, 0.02671, 0.3807, 0.0516, 0.3871, 0.9249, 0.3871, 0.9249, 0.3807, 0.02671, 0.3807, 0.0516, 0.3871, 0.9249, 0.3871, 1.823, 0.3807, 0.9249, 0.3807, 0.9249, 0.3871, 1.798, 0.3871, 1.823, 0.3807, 0.9249, 0.3807, 0.9249, 0.3871, 1.798, 0.3871, 1.008, 0.2045, 0.0003195, 0.2045, 0.0003222, 0.3619, 1.008, 0.3619, 1.008, 0.1619, 1.008, 7.356e-07, 0.0003216, 0.0, 0.0003195, 0.1619, 7.052, 0.1619, 7.052, 1.177e-05, 6.044, 1.051e-05, 6.044, 0.1619, 6.044, 0.1619, 6.044, 1.051e-05, 5.037, 8.407e-06, 5.037, 0.1619, 5.037, 0.1619, 5.037, 8.407e-06, 4.03, 6.2e-06, 4.03, 0.1619, 4.03, 0.1619, 4.03, 6.2e-06, 3.022, 4.203e-06, 3.022, 0.1619, 3.022, 0.1619, 3.022, 4.203e-06, 2.015, 2.207e-06, 2.015, 0.1619, 2.015, 0.1619, 2.015, 2.207e-06, 1.008, 7.356e-07, 1.008, 0.1619, 7.052, 0.2045, 6.044, 0.2045, 6.044, 0.3619, 7.052, 0.3619, 6.044, 0.2045, 5.037, 0.2045, 5.037, 0.3619, 6.044, 0.3619, 5.037, 0.2045, 4.03, 0.2045, 4.03, 0.3619, 5.037, 0.3619, 4.03, 0.2045, 3.022, 0.2045, 3.022, 0.3619, 4.03, 0.3619, 3.022, 0.2045, 2.015, 0.2045, 2.015, 0.3619, 3.022, 0.3619, 2.015, 0.2045, 1.008, 0.2045, 1.008, 0.3619, 2.015, 0.3619, 0.000327, 0.1787, 1.008, 0.1787, 1.008, 0.1742, 0.000327, 0.1742, 1.008, 0.1787, 2.015, 0.1787, 2.015, 0.1742, 1.008, 0.1742, 2.015, 0.1787, 3.022, 0.1787, 3.022, 0.1742, 2.015, 0.1742, 3.022, 0.1787, 4.03, 0.1787, 4.03, 0.1742, 3.022, 0.1742, 4.03, 0.1787, 5.037, 0.1787, 5.037, 0.1742, 4.03, 0.1742, 5.037, 0.1787, 6.044, 0.1787, 6.044, 0.1742, 5.037, 0.1742, 7.052, 0.1833, 6.044, 0.1833, 6.044, 0.1877, 7.052, 0.1877, 6.044, 0.1833, 5.037, 0.1833, 5.037, 0.1877, 6.044, 0.1877, 5.037, 0.1833, 4.03, 0.1833, 4.03, 0.1877, 5.037, 0.1877, 4.03, 0.1833, 3.022, 0.1833, 3.022, 0.1877, 4.03, 0.1877, 3.022, 0.1833, 2.015, 0.1833, 2.015, 0.1877, 3.022, 0.1877, 2.015, 0.1833, 1.008, 0.1833, 1.008, 0.1877, 2.015, 0.1877, 7.052, 0.1574, 6.044, 0.1574, 6.044, 0.1742, 7.052, 0.1742, 6.044, 0.1574, 5.037, 0.1574, 5.037, 0.1742, 6.044, 0.1742, 5.037, 0.1574, 4.03, 0.1574, 4.03, 0.1742, 5.037, 0.1742, 4.03, 0.1574, 3.022, 0.1574, 3.022, 0.1742, 4.03, 0.1742, 3.022, 0.1574, 2.015, 0.1574, 2.015, 0.1742, 3.022, 0.1742, 2.015, 0.1574, 1.008, 0.1574, 1.008, 0.1742, 2.015, 0.1742, 0.0003195, 0.2045, 1.008, 0.2045, 1.008, 0.1877, 0.0003195, 0.1877, 1.008, 0.2045, 2.015, 0.2045, 2.015, 0.1877, 1.008, 0.1877, 2.015, 0.2045, 3.022, 0.2045, 3.022, 0.1877, 2.015, 0.1877, 3.022, 0.2045, 4.03, 0.2045, 4.03, 0.1877, 3.022, 0.1877, 4.03, 0.2045, 5.037, 0.2045, 5.037, 0.1877, 4.03, 0.1877, 5.037, 0.2045, 6.044, 0.2045, 6.044, 0.1877, 5.037, 0.1877, 7.052, 9.458e-07, 6.044, 1.051e-07, 6.044, 0.1574, 7.052, 0.1574, 6.044, 1.051e-07, 5.037, 0.0, 5.037, 0.1574, 6.044, 0.1574, 5.037, 0.0, 4.03, 3.153e-07, 4.03, 0.1574, 5.037, 0.1574, 4.03, 3.153e-07, 3.022, 7.356e-07, 3.022, 0.1574, 4.03, 0.1574, 3.022, 7.356e-07, 2.015, 1.156e-06, 2.015, 0.1574, 3.022, 0.1574, 2.015, 1.156e-06, 1.008, 1.576e-06, 1.008, 0.1574, 2.015, 0.1574, 7.052, 0.2, 7.052, 0.1787, 6.044, 0.1787, 6.044, 0.2, 6.044, 0.2, 6.044, 0.1787, 5.037, 0.1787, 5.037, 0.2, 5.037, 0.2, 5.037, 0.1787, 4.03, 0.1787, 4.03, 0.2, 4.03, 0.2, 4.03, 0.1787, 3.022, 0.1787, 3.022, 0.2, 3.022, 0.2, 3.022, 0.1787, 2.015, 0.1787, 2.015, 0.2, 2.015, 0.2, 2.015, 0.1787, 1.008, 0.1787, 1.008, 0.2, 0.0003195, 0.1619, 0.0003195, 0.1833, 1.008, 0.1833, 1.008, 0.1619, 1.008, 0.1619, 1.008, 0.1833, 2.015, 0.1833, 2.015, 0.1619, 2.015, 0.1619, 2.015, 0.1833, 3.022, 0.1833, 3.022, 0.1619, 3.022, 0.1619, 3.022, 0.1833, 4.03, 0.1833, 4.03, 0.1619, 4.03, 0.1619, 4.03, 0.1833, 5.037, 0.1833, 5.037, 0.1619, 5.037, 0.1619, 5.037, 0.1833, 6.044, 0.1833, 6.044, 0.1619, 7.052, 0.3619, 7.052, 0.2, 6.044, 0.2, 6.044, 0.3619, 6.044, 0.3619, 6.044, 0.2, 5.037, 0.2, 5.037, 0.3619, 5.037, 0.3619, 5.037, 0.2, 4.03, 0.2, 4.03, 0.3619, 4.03, 0.3619, 4.03, 0.2, 3.022, 0.2, 3.022, 0.3619, 3.022, 0.3619, 3.022, 0.2, 2.015, 0.2, 2.015, 0.3619, 2.015, 0.3619, 2.015, 0.2, 1.008, 0.2, 1.008, 0.3619])
me_plane_007.use_remesh_preserve_volume = False
me_plane_007.use_remesh_preserve_attributes = False
me_plane_007.use_mirror_vertex_groups = False
me_plane_007.update()
me_plane_006 = bpy.data.meshes.new('Plane.006')
me_plane_006.from_pydata([(3.325, 3.0, 2.7), (-1.342, 3.0, 2.7), (3.325, 6.488, 2.7), (-1.342, 6.488, 2.7)], [], [(2, 0, 1, 3)])
me_plane_006.use_remesh_preserve_volume = False
me_plane_006.use_remesh_preserve_attributes = False
me_plane_006.use_mirror_vertex_groups = False
me_plane_006.update()
me_plane_005 = bpy.data.meshes.new('Plane.005')
me_plane_005.from_pydata([(-7.0, -3.0, 2.7), (7.0, -3.0, 2.7), (-7.0, 3.0, 2.7), (7.0, 3.0, 2.7), (-1.342, -3.0, 2.7), (3.325, -3.0, 2.7), (3.325, 3.0, 2.7), (-1.342, 3.0, 2.7), (-6.0, -3.0, 2.7), (-5.2, -3.0, 2.7), (0.25, 3.0, 2.7), (5.2, 3.0, 2.7), (7.0, 1.0, 2.7), (7.0, -1.0, 2.7), (1.0, 3.0, 2.7), (-4.171, 3.0, 2.7), (-7.0, 1.0, 2.7), (-7.0, -1.0, 2.7), (-3.271, -3.0, 2.7), (0.9918, -3.0, 2.7), (5.163, -3.0, 2.7)], [], [(17, 16, 2, 15, 7, 10, 14, 6, 11, 3, 12, 13, 1, 20, 5, 19, 4, 18, 9, 8, 0)])
_uv = me_plane_005.uv_layers.new(name='UVMap')
_uv.uv.foreach_set('vector', [8.941e-08, 0.8888, 1.192e-07, 0.7775, 1.788e-07, 0.6663, 0.1573, 0.6663, 0.3147, 0.6663, 0.4032, 0.6663, 0.4449, 0.6663, 0.5742, 0.6663, 0.6785, 0.6663, 0.7786, 0.6663, 0.7786, 0.7775, 0.7786, 0.8888, 0.7786, 1.0, 0.6764, 1.0, 0.5742, 1.0, 0.4444, 1.0, 0.3147, 1.0, 0.2074, 1.0, 0.1001, 1.0, 0.05561, 1.0, 0.0, 1.0])
me_plane_005.materials.append(mat_material)
me_plane_005.use_remesh_preserve_volume = False
me_plane_005.use_remesh_preserve_attributes = False
me_plane_005.use_mirror_vertex_groups = False
me_plane_005.update()
me_plane_004 = bpy.data.meshes.new('Plane.004')
me_plane_004.from_pydata([(3.325, 3.0, 0.0), (-1.342, 3.0, 0.0), (3.325, 6.488, 0.0), (-1.342, 6.488, 0.0), (3.325, 3.0, 2.7), (-1.342, 3.0, 2.7), (3.325, 6.488, 2.7), (-1.342, 6.488, 2.7)], [], [(2, 0, 4, 6), (1, 3, 7, 5), (3, 2, 6, 7)])
me_plane_004.use_remesh_preserve_volume = False
me_plane_004.use_remesh_preserve_attributes = False
me_plane_004.use_mirror_vertex_groups = False
me_plane_004.update()
me_plane_003 = bpy.data.meshes.new('Plane.003')
me_plane_003.from_pydata([(3.325, 3.0, 0.0), (-1.342, 3.0, 0.0), (3.325, 6.488, 0.0), (-1.342, 6.488, 0.0), (3.325, 3.0, 2.7), (-1.342, 3.0, 2.7), (3.325, 6.488, 2.7), (-1.342, 6.488, 2.7)], [], [(1, 0, 2, 3), (2, 0, 4, 6), (1, 3, 7, 5)])
me_plane_003.use_remesh_preserve_volume = False
me_plane_003.use_remesh_preserve_attributes = False
me_plane_003.use_mirror_vertex_groups = False
me_plane_003.update()
me_plane_002 = bpy.data.meshes.new('Plane.002')
me_plane_002.from_pydata([(-1.342, -3.0, 0.0), (-1.342, -3.0, 2.0), (-3.271, -3.0, 0.0), (-3.271, -3.0, 2.0), (0.9918, -3.0, 0.0), (0.9918, -3.0, 2.0)], [], [(4, 0, 1, 5), (0, 2, 3, 1)])
_uv = me_plane_002.uv_layers.new(name='UVMap')
_uv.uv.foreach_set('vector', [0.3004, 3.682e-05, 0.417, 3.684e-05, 0.417, 0.1, 0.3004, 0.1, 0.417, 3.684e-05, 0.5135, 3.684e-05, 0.5135, 0.1, 0.417, 0.1])
me_plane_002.use_remesh_preserve_volume = False
me_plane_002.use_remesh_preserve_attributes = False
me_plane_002.use_mirror_vertex_groups = False
me_plane_002.update()
me_plane_001 = bpy.data.meshes.new('Plane.001')
me_plane_001.from_pydata([(-7.0, -3.0, 0.0), (7.0, -3.0, 0.0), (-7.0, 3.0, 0.0), (7.0, 3.0, 0.0), (3.325, -3.0, 0.0), (3.325, 3.0, 0.0), (-1.342, 3.0, 0.0), (-7.0, -3.0, 2.7), (7.0, -3.0, 2.7), (-7.0, 3.0, 2.7), (7.0, 3.0, 2.7), (-1.342, -3.0, 2.7), (3.325, -3.0, 2.7), (3.325, 3.0, 2.7), (-1.342, 3.0, 2.7), (-6.0, -3.0, 0.0), (-5.2, -3.0, 0.0), (-6.0, -3.0, 2.7), (-5.2, -3.0, 2.7), (3.325, 3.0, 2.0), (-1.342, 3.0, 2.0), (7.0, 3.0, 2.0), (3.325, -3.0, 2.0), (-1.342, -3.0, 2.0), (-7.0, -3.0, 2.0), (-7.0, 3.0, 2.0), (7.0, -3.0, 2.0), (-5.2, -3.0, 2.0), (-6.0, -3.0, 2.0), (0.25, 3.0, 2.0), (0.25, 3.0, 2.7), (0.25, 3.0, 0.0), (5.2, 3.0, 0.0), (5.2, 3.0, 2.7), (5.2, 3.0, 2.0), (7.0, -1.0, 0.0), (7.0, 1.0, 2.7), (7.0, -1.0, 2.7), (1.0, 3.0, 0.0), (1.0, 3.0, 2.7), (1.0, 3.0, 2.0), (-4.171, 3.0, 0.0), (-4.171, 3.0, 2.7), (-4.171, 3.0, 2.0), (-7.0, 1.0, 0.0), (-7.0, -1.0, 0.0), (-7.0, 1.0, 2.7), (-7.0, -1.0, 2.7), (-7.0, 1.0, 2.0), (-7.0, -1.0, 2.0), (-3.271, -3.0, 0.0), (-3.271, -3.0, 2.7), (-3.271, -3.0, 2.0), (0.9918, -3.0, 0.0), (0.9918, -3.0, 2.7), (0.9918, -3.0, 2.0), (5.163, -3.0, 0.0), (5.163, -3.0, 2.7), (5.163, -3.0, 2.0), (7.0, 1.0, 0.0), (7.0, -1.0, 2.0), (7.0, 1.0, 2.0), (-7.0, -3.0, 2.839), (7.0, -3.0, 2.839), (-7.0, 3.0, 2.839), (7.0, 3.0, 2.839), (-1.342, -3.0, 2.839), (3.325, -3.0, 2.839), (3.325, 3.0, 2.839), (-1.342, 3.0, 2.839), (-6.0, -3.0, 2.839), (-5.2, -3.0, 2.839), (0.25, 3.0, 2.839), (5.2, 3.0, 2.839), (7.0, 1.0, 2.839), (7.0, -1.0, 2.839), (1.0, 3.0, 2.839), (-4.171, 3.0, 2.839), (-7.0, 1.0, 2.839), (-7.0, -1.0, 2.839), (-3.271, -3.0, 2.839), (0.9918, -3.0, 2.839), (5.163, -3.0, 2.839)], [], [(29, 30, 14, 20), (55, 23, 11, 54), (28, 24, 7, 17), (43, 20, 14, 42), (3, 59, 61, 21), (58, 22, 12, 57), (48, 25, 9, 46), (52, 27, 18, 51), (27, 28, 17, 18), (59, 35, 60, 61), (50, 16, 27, 52), (44, 2, 25, 48), (56, 4, 22, 58), (60, 26, 8, 37), (41, 6, 20, 43), (15, 0, 24, 28), (34, 21, 10, 33), (31, 29, 20, 6), (21, 61, 36, 10), (40, 39, 30, 29), (19, 34, 33, 13), (5, 32, 34, 19), (5, 19, 40, 38), (19, 13, 39, 40), (2, 41, 43, 25), (25, 43, 42, 9), (0, 45, 49, 24), (45, 44, 48, 49), (24, 49, 47, 7), (49, 48, 46, 47), (23, 52, 51, 11), (4, 53, 55, 22), (22, 55, 54, 12), (1, 56, 58, 26), (26, 58, 57, 8), (35, 1, 26, 60), (61, 60, 37, 36), (21, 34, 32, 3), (51, 18, 71, 80), (18, 17, 70, 71), (57, 12, 67, 82), (13, 33, 73, 68), (10, 36, 74, 65), (11, 51, 80, 66), (42, 14, 69, 77), (36, 37, 75, 74), (37, 8, 63, 75), (33, 10, 65, 73), (47, 46, 78, 79), (7, 47, 79, 62), (30, 39, 76, 72), (14, 30, 72, 69), (17, 7, 62, 70), (12, 54, 81, 67), (9, 42, 77, 64), (54, 11, 66, 81), (8, 57, 82, 63), (46, 9, 64, 78), (39, 13, 68, 76), (79, 78, 64, 77, 69, 72, 76, 68, 73, 65, 74, 75, 63, 82, 67, 81, 66, 80, 71, 70, 62)])
_uv = me_plane_001.uv_layers.new(name='UVMap')
_uv.uv.foreach_set('vector', [0.518, 0.3461, 0.518, 0.3961, 0.4043, 0.3961, 0.4043, 0.3461, 0.4293, 0.1428, 0.5959, 0.1428, 0.5959, 0.1928, 0.4293, 0.1928, 0.9286, 0.1428, 1.0, 0.1428, 1.0, 0.1928, 0.9286, 0.1928, 0.2023, 0.3461, 0.4043, 0.3461, 0.4043, 0.3961, 0.2023, 0.3961, 0.4362, 0.4036, 0.579, 0.4036, 0.579, 0.5464, 0.4362, 0.5464, 0.1315, 0.1428, 0.2627, 0.1428, 0.2627, 0.1928, 0.1315, 0.1928, 0.2856, 0.5464, 0.4284, 0.5464, 0.4284, 0.5964, 0.2856, 0.5964, 0.7337, 0.1428, 0.8715, 0.1428, 0.8715, 0.1928, 0.7337, 0.1928, 0.8715, 0.1428, 0.9286, 0.1428, 0.9286, 0.1928, 0.8715, 0.1928, 0.579, 0.4036, 0.7218, 0.4036, 0.7218, 0.5464, 0.579, 0.5464, 0.7337, 1.455e-07, 0.8715, 4.454e-08, 0.8715, 0.1428, 0.7337, 0.1428, 0.2856, 0.4036, 0.4284, 0.4036, 0.4284, 0.5464, 0.2856, 0.5464, 0.1315, 2.467e-08, 0.2627, 7.046e-08, 0.2627, 0.1428, 0.1315, 0.1428, 0.7218, 0.5464, 0.8646, 0.5464, 0.8646, 0.5964, 0.7218, 0.5964, 0.2023, 0.2033, 0.4043, 0.2033, 0.4043, 0.3461, 0.2023, 0.3461, 0.9286, 1.978e-08, 1.0, 0.0, 1.0, 0.1428, 0.9286, 0.1428, 0.8715, 0.3461, 1.0, 0.3461, 1.0, 0.3961, 0.8715, 0.3961, 0.518, 0.2033, 0.518, 0.3461, 0.4043, 0.3461, 0.4043, 0.2033, 0.4362, 0.5464, 0.579, 0.5464, 0.579, 0.5964, 0.4362, 0.5964, 0.5716, 0.3461, 0.5716, 0.3961, 0.518, 0.3961, 0.518, 0.3461, 0.7376, 0.3461, 0.8715, 0.3461, 0.8715, 0.3961, 0.7376, 0.3961, 0.7376, 0.2033, 0.8715, 0.2033, 0.8715, 0.3461, 0.7376, 0.3461, 0.7376, 0.2033, 0.7376, 0.3461, 0.5716, 0.3461, 0.5716, 0.2033, 0.7376, 0.3461, 0.7376, 0.3961, 0.5716, 0.3961, 0.5716, 0.3461, 0.0002908, 0.2033, 0.2023, 0.2033, 0.2023, 0.3461, 0.0002907, 0.3461, 0.0002907, 0.3461, 0.2023, 0.3461, 0.2023, 0.3961, 0.0002907, 0.3961, 2.98e-08, 0.4036, 0.1428, 0.4036, 0.1428, 0.5464, 2.98e-08, 0.5464, 0.1428, 0.4036, 0.2856, 0.4036, 0.2856, 0.5464, 0.1428, 0.5464, 2.98e-08, 0.5464, 0.1428, 0.5464, 0.1428, 0.5964, 0.0, 0.5964, 0.1428, 0.5464, 0.2856, 0.5464, 0.2856, 0.5964, 0.1428, 0.5964, 0.5959, 0.1428, 0.7337, 0.1428, 0.7337, 0.1928, 0.5959, 0.1928, 0.2627, 7.046e-08, 0.4293, 9.882e-08, 0.4293, 0.1428, 0.2627, 0.1428, 0.2627, 0.1428, 0.4293, 0.1428, 0.4293, 0.1928, 0.2627, 0.1928, 0.0002909, 8.673e-09, 0.1315, 2.467e-08, 0.1315, 0.1428, 0.0002908, 0.1428, 0.0002908, 0.1428, 0.1315, 0.1428, 0.1315, 0.1928, 0.0002908, 0.1928, 0.7218, 0.4036, 0.8646, 0.4036, 0.8646, 0.5464, 0.7218, 0.5464, 0.579, 0.5464, 0.7218, 0.5464, 0.7218, 0.5964, 0.579, 0.5964, 1.0, 0.3461, 0.8715, 0.3461, 0.8715, 0.2033, 1.0, 0.2033, 0.7337, 0.1928, 0.8715, 0.1928, 0.8715, 0.1928, 0.7337, 0.1928, 0.8715, 0.1928, 0.9286, 0.1928, 0.9286, 0.1928, 0.8715, 0.1928, 0.1315, 0.1928, 0.2627, 0.1928, 0.2627, 0.1928, 0.1315, 0.1928, 0.7376, 0.3961, 0.8715, 0.3961, 0.8715, 0.3961, 0.7376, 0.3961, 0.4362, 0.5964, 0.579, 0.5964, 0.579, 0.5964, 0.4362, 0.5964, 0.5959, 0.1928, 0.7337, 0.1928, 0.7337, 0.1928, 0.5959, 0.1928, 0.2023, 0.3961, 0.4043, 0.3961, 0.4043, 0.3961, 0.2023, 0.3961, 0.579, 0.5964, 0.7218, 0.5964, 0.7218, 0.5964, 0.579, 0.5964, 0.7218, 0.5964, 0.8646, 0.5964, 0.8646, 0.5964, 0.7218, 0.5964, 0.8715, 0.3961, 1.0, 0.3961, 1.0, 0.3961, 0.8715, 0.3961, 0.1428, 0.5964, 0.2856, 0.5964, 0.2856, 0.5964, 0.1428, 0.5964, 0.0, 0.5964, 0.1428, 0.5964, 0.1428, 0.5964, 0.0, 0.5964, 0.518, 0.3961, 0.5716, 0.3961, 0.5716, 0.3961, 0.518, 0.3961, 0.4043, 0.3961, 0.518, 0.3961, 0.518, 0.3961, 0.4043, 0.3961, 0.9286, 0.1928, 1.0, 0.1928, 1.0, 0.1928, 0.9286, 0.1928, 0.2627, 0.1928, 0.4293, 0.1928, 0.4293, 0.1928, 0.2627, 0.1928, 0.0002907, 0.3961, 0.2023, 0.3961, 0.2023, 0.3961, 0.0002907, 0.3961, 0.4293, 0.1928, 0.5959, 0.1928, 0.5959, 0.1928, 0.4293, 0.1928, 0.0002908, 0.1928, 0.1315, 0.1928, 0.1315, 0.1928, 0.0002908, 0.1928, 0.2856, 0.5964, 0.4284, 0.5964, 0.4284, 0.5964, 0.2856, 0.5964, 0.5716, 0.3961, 0.7376, 0.3961, 0.7376, 0.3961, 0.5716, 0.3961, 0.2856, 0.5964, 0.4284, 0.5964, 0.2023, 0.3961, 0.4043, 0.3961, 0.518, 0.3961, 0.5716, 0.3961, 0.7376, 0.3961, 0.8715, 0.3961, 1.0, 0.3961, 0.579, 0.5964, 0.7218, 0.5964, 0.8646, 0.5964, 0.1315, 0.1928, 0.2627, 0.1928, 0.4293, 0.1928, 0.5959, 0.1928, 0.7337, 0.1928, 0.8715, 0.1928, 0.9286, 0.1928, 1.0, 0.1928, 0.1428, 0.5964])
me_plane_001.materials.append(mat_material)
me_plane_001.use_remesh_preserve_volume = False
me_plane_001.use_remesh_preserve_attributes = False
me_plane_001.use_mirror_vertex_groups = False
me_plane_001.update()
me_cube_016 = bpy.data.meshes.new('Cube.016')
me_cube_016.from_pydata([(6.667, -1.427, 0.0), (6.667, -2.832, 0.0), (6.234, -2.832, 0.0), (6.234, -1.427, 0.0), (6.667, -1.427, 1.551), (6.667, -2.832, 1.551), (6.234, -2.832, 1.551), (6.234, -1.427, 1.551), (6.667, -1.427, 0.1039), (6.667, -1.427, 0.4129), (6.667, -1.427, 0.4485), (6.667, -1.427, 0.7575), (6.667, -1.427, 0.7931), (6.667, -1.427, 1.102), (6.667, -1.427, 1.138), (6.667, -1.427, 1.447), (6.667, -2.832, 1.447), (6.667, -2.832, 1.138), (6.667, -2.832, 1.102), (6.667, -2.832, 0.7931), (6.667, -2.832, 0.7575), (6.667, -2.832, 0.4485), (6.667, -2.832, 0.4129), (6.667, -2.832, 0.1039), (6.234, -2.832, 1.447), (6.234, -2.832, 1.138), (6.234, -2.832, 1.102), (6.234, -2.832, 0.7931), (6.234, -2.832, 0.7575), (6.234, -2.832, 0.4485), (6.234, -2.832, 0.4129), (6.234, -2.832, 0.1039), (6.234, -1.427, 1.447), (6.234, -1.427, 1.138), (6.234, -1.427, 1.102), (6.234, -1.427, 0.7931), (6.234, -1.427, 0.7575), (6.234, -1.427, 0.4485), (6.234, -1.427, 0.4129), (6.234, -1.427, 0.1039), (6.667, -1.47, 1.551), (6.667, -2.788, 1.551), (6.667, -2.788, 0.0), (6.667, -1.47, 0.0), (6.234, -2.788, 1.551), (6.234, -1.47, 1.551), (6.234, -1.47, 0.0), (6.234, -2.788, 0.0), (6.234, -1.47, 1.447), (6.234, -2.788, 1.447), (6.234, -1.47, 1.138), (6.234, -2.788, 1.138), (6.234, -1.47, 1.102), (6.234, -2.788, 1.102), (6.234, -1.47, 0.7931), (6.234, -2.788, 0.7931), (6.234, -1.47, 0.7575), (6.234, -2.788, 0.7575), (6.234, -1.47, 0.4485), (6.234, -2.788, 0.4485), (6.234, -1.47, 0.4129), (6.234, -2.788, 0.4129), (6.234, -1.47, 0.1039), (6.234, -2.788, 0.1039), (6.667, -2.788, 1.447), (6.667, -1.47, 1.447), (6.667, -2.788, 1.138), (6.667, -1.47, 1.138), (6.667, -2.788, 1.102), (6.667, -1.47, 1.102), (6.667, -2.788, 0.7931), (6.667, -1.47, 0.7931), (6.667, -2.788, 0.7575), (6.667, -1.47, 0.7575), (6.667, -2.788, 0.4485), (6.667, -1.47, 0.4485), (6.667, -2.788, 0.4129), (6.667, -1.47, 0.4129), (6.667, -2.788, 0.1039), (6.667, -1.47, 0.1039), (6.504, -1.47, 1.447), (6.504, -2.788, 1.447), (6.504, -1.47, 1.138), (6.504, -2.788, 1.138), (6.504, -1.47, 1.102), (6.504, -2.788, 1.102), (6.504, -1.47, 0.7931), (6.504, -2.788, 0.7931), (6.504, -1.47, 0.7575), (6.504, -2.788, 0.7575), (6.504, -1.47, 0.4485), (6.504, -2.788, 0.4485), (6.504, -1.47, 0.4129), (6.504, -2.788, 0.4129), (6.504, -1.47, 0.1039), (6.504, -2.788, 0.1039), (4.648, -2.832, 0.0), (4.648, -1.427, 0.0), (5.081, -1.427, 0.0), (5.081, -2.832, 0.0), (4.648, -2.832, 1.551), (4.648, -1.427, 1.551), (5.081, -1.427, 1.551), (5.081, -2.832, 1.551), (4.648, -2.832, 0.1039), (4.648, -2.832, 0.4129), (4.648, -2.832, 0.4485), (4.648, -2.832, 0.7575), (4.648, -2.832, 0.7931), (4.648, -2.832, 1.102), (4.648, -2.832, 1.138), (4.648, -2.832, 1.447), (4.648, -1.427, 1.447), (4.648, -1.427, 1.138), (4.648, -1.427, 1.102), (4.648, -1.427, 0.7931), (4.648, -1.427, 0.7575), (4.648, -1.427, 0.4485), (4.648, -1.427, 0.4129), (4.648, -1.427, 0.1039), (5.081, -1.427, 1.447), (5.081, -1.427, 1.138), (5.081, -1.427, 1.102), (5.081, -1.427, 0.7931), (5.081, -1.427, 0.7575), (5.081, -1.427, 0.4485), (5.081, -1.427, 0.4129), (5.081, -1.427, 0.1039), (5.081, -2.832, 1.447), (5.081, -2.832, 1.138), (5.081, -2.832, 1.102), (5.081, -2.832, 0.7931), (5.081, -2.832, 0.7575), (5.081, -2.832, 0.4485), (5.081, -2.832, 0.4129), (5.081, -2.832, 0.1039), (4.648, -2.788, 1.551), (4.648, -1.47, 1.551), (4.648, -1.47, 0.0), (4.648, -2.788, 0.0), (5.081, -1.47, 1.551), (5.081, -2.788, 1.551), (5.081, -2.788, 0.0), (5.081, -1.47, 0.0), (5.081, -2.788, 1.447), (5.081, -1.47, 1.447), (5.081, -2.788, 1.138), (5.081, -1.47, 1.138), (5.081, -2.788, 1.102), (5.081, -1.47, 1.102), (5.081, -2.788, 0.7931), (5.081, -1.47, 0.7931), (5.081, -2.788, 0.7575), (5.081, -1.47, 0.7575), (5.081, -2.788, 0.4485), (5.081, -1.47, 0.4485), (5.081, -2.788, 0.4129), (5.081, -1.47, 0.4129), (5.081, -2.788, 0.1039), (5.081, -1.47, 0.1039), (4.648, -1.47, 1.447), (4.648, -2.788, 1.447), (4.648, -1.47, 1.138), (4.648, -2.788, 1.138), (4.648, -1.47, 1.102), (4.648, -2.788, 1.102), (4.648, -1.47, 0.7931), (4.648, -2.788, 0.7931), (4.648, -1.47, 0.7575), (4.648, -2.788, 0.7575), (4.648, -1.47, 0.4485), (4.648, -2.788, 0.4485), (4.648, -1.47, 0.4129), (4.648, -2.788, 0.4129), (4.648, -1.47, 0.1039), (4.648, -2.788, 0.1039), (4.904, -2.788, 1.447), (4.904, -1.47, 1.447), (4.904, -2.788, 1.138), (4.904, -1.47, 1.138), (4.904, -2.788, 1.102), (4.904, -1.47, 1.102), (4.904, -2.788, 0.7931), (4.904, -1.47, 0.7931), (4.904, -2.788, 0.7575), (4.904, -1.47, 0.7575), (4.904, -2.788, 0.4485), (4.904, -1.47, 0.4485), (4.904, -2.788, 0.4129), (4.904, -1.47, 0.4129), (4.904, -2.788, 0.1039), (4.904, -1.47, 0.1039), (4.869, -1.47, 1.447), (4.869, -2.788, 1.447), (4.869, -1.47, 1.138), (4.869, -2.788, 1.138), (4.869, -1.47, 1.102), (4.869, -2.788, 1.102), (4.869, -1.47, 0.7931), (4.869, -2.788, 0.7931), (4.869, -1.47, 0.7575), (4.869, -2.788, 0.7575), (4.869, -1.47, 0.4485), (4.869, -2.788, 0.4485), (4.869, -1.47, 0.4129), (4.869, -2.788, 0.4129), (4.869, -1.47, 0.1039), (4.869, -2.788, 0.1039)], [], [(78, 23, 1, 42), (23, 31, 2, 1), (62, 39, 3, 46), (39, 8, 0, 3), (42, 1, 2, 47), (44, 6, 5, 41), (7, 4, 15, 32), (32, 15, 14, 33), (33, 14, 13, 34), (34, 13, 12, 35), (35, 12, 11, 36), (36, 11, 10, 37), (37, 10, 9, 38), (38, 9, 8, 39), (45, 7, 32, 48), (48, 32, 33, 50), (50, 33, 34, 52), (52, 34, 35, 54), (54, 35, 36, 56), (56, 36, 37, 58), (58, 37, 38, 60), (60, 38, 39, 62), (5, 6, 24, 16), (16, 24, 25, 17), (17, 25, 26, 18), (18, 26, 27, 19), (19, 27, 28, 20), (20, 28, 29, 21), (21, 29, 30, 22), (22, 30, 31, 23), (41, 5, 16, 64), (64, 16, 17, 66), (66, 17, 18, 68), (68, 18, 19, 70), (70, 19, 20, 72), (72, 20, 21, 74), (74, 21, 22, 76), (76, 22, 23, 78), (9, 77, 79, 8), (77, 76, 78, 79), (10, 75, 77, 9), (75, 74, 76, 77), (11, 73, 75, 10), (73, 72, 74, 75), (12, 71, 73, 11), (71, 70, 72, 73), (13, 69, 71, 12), (69, 68, 70, 71), (14, 67, 69, 13), (67, 66, 68, 69), (15, 65, 67, 14), (65, 64, 66, 67), (4, 40, 65, 15), (40, 41, 64, 65), (30, 61, 63, 31), (48, 50, 82, 80), (29, 59, 61, 30), (59, 58, 60, 61), (28, 57, 59, 29), (59, 57, 89, 91), (27, 55, 57, 28), (55, 54, 56, 57), (26, 53, 55, 27), (55, 53, 85, 87), (25, 51, 53, 26), (51, 50, 52, 53), (24, 49, 51, 25), (49, 48, 80, 81), (6, 44, 49, 24), (44, 45, 48, 49), (7, 45, 40, 4), (45, 44, 41, 40), (0, 43, 46, 3), (43, 42, 47, 46), (31, 63, 47, 2), (63, 62, 46, 47), (8, 79, 43, 0), (79, 78, 42, 43), (93, 92, 94, 95), (89, 88, 90, 91), (85, 84, 86, 87), (81, 80, 82, 83), (62, 63, 95, 94), (63, 61, 93, 95), (61, 60, 92, 93), (52, 54, 86, 84), (58, 59, 91, 90), (57, 56, 88, 89), (56, 58, 90, 88), (54, 55, 87, 86), (53, 52, 84, 85), (60, 62, 94, 92), (51, 49, 81, 83), (50, 51, 83, 82), (174, 119, 97, 138), (119, 127, 98, 97), (158, 135, 99, 142), (135, 104, 96, 99), (138, 97, 98, 143), (140, 102, 101, 137), (103, 100, 111, 128), (128, 111, 110, 129), (129, 110, 109, 130), (130, 109, 108, 131), (131, 108, 107, 132), (132, 107, 106, 133), (133, 106, 105, 134), (134, 105, 104, 135), (141, 103, 128, 144), (144, 128, 129, 146), (146, 129, 130, 148), (148, 130, 131, 150), (150, 131, 132, 152), (152, 132, 133, 154), (154, 133, 134, 156), (156, 134, 135, 158), (101, 102, 120, 112), (112, 120, 121, 113), (113, 121, 122, 114), (114, 122, 123, 115), (115, 123, 124, 116), (116, 124, 125, 117), (117, 125, 126, 118), (118, 126, 127, 119), (137, 101, 112, 160), (160, 112, 113, 162), (162, 113, 114, 164), (164, 114, 115, 166), (166, 115, 116, 168), (168, 116, 117, 170), (170, 117, 118, 172), (172, 118, 119, 174), (105, 173, 175, 104), (174, 175, 207, 206), (106, 171, 173, 105), (171, 170, 172, 173), (107, 169, 171, 106), (163, 161, 193, 195), (108, 167, 169, 107), (167, 166, 168, 169), (109, 165, 167, 108), (172, 174, 206, 204), (110, 163, 165, 109), (163, 162, 164, 165), (111, 161, 163, 110), (168, 170, 202, 200), (100, 136, 161, 111), (136, 137, 160, 161), (126, 157, 159, 127), (144, 146, 178, 176), (125, 155, 157, 126), (155, 154, 156, 157), (124, 153, 155, 125), (155, 153, 185, 187), (123, 151, 153, 124), (151, 150, 152, 153), (122, 149, 151, 123), (151, 149, 181, 183), (121, 147, 149, 122), (147, 146, 148, 149), (120, 145, 147, 121), (145, 144, 176, 177), (102, 140, 145, 120), (140, 141, 144, 145), (103, 141, 136, 100), (141, 140, 137, 136), (96, 139, 142, 99), (139, 138, 143, 142), (127, 159, 143, 98), (159, 158, 142, 143), (104, 175, 139, 96), (175, 174, 138, 139), (189, 188, 190, 191), (185, 184, 186, 187), (181, 180, 182, 183), (177, 176, 178, 179), (158, 159, 191, 190), (159, 157, 189, 191), (157, 156, 188, 189), (148, 150, 182, 180), (154, 155, 187, 186), (153, 152, 184, 185), (152, 154, 186, 184), (150, 151, 183, 182), (149, 148, 180, 181), (156, 158, 190, 188), (147, 145, 177, 179), (146, 147, 179, 178), (205, 204, 206, 207), (201, 200, 202, 203), (197, 196, 198, 199), (193, 192, 194, 195), (173, 172, 204, 205), (167, 165, 197, 199), (170, 171, 203, 202), (169, 168, 200, 201), (171, 169, 201, 203), (166, 167, 199, 198), (160, 162, 194, 192), (165, 164, 196, 197), (175, 173, 205, 207), (162, 163, 195, 194), (164, 166, 198, 196), (161, 160, 192, 193)])
me_cube_016.use_remesh_preserve_volume = False
me_cube_016.use_remesh_preserve_attributes = False
me_cube_016.use_mirror_vertex_groups = False
me_cube_016.update()
me_cube_005 = bpy.data.meshes.new('Cube.005')
me_cube_005.from_pydata([(6.018, -0.1596, 0.0), (6.018, 1.512, 0.0), (6.85, 1.512, 0.0), (6.85, -0.1596, 0.0), (6.018, -0.1596, 0.4019), (6.018, 1.512, 0.4019), (6.85, 1.512, 0.4019), (6.85, -0.1596, 0.4019), (6.284, 0.3819, 0.405), (6.284, 0.9702, 0.405), (6.728, 0.9702, 0.405), (6.728, 0.3819, 0.405), (6.284, 0.3819, 0.9514), (6.284, 0.9702, 0.9514), (6.728, 0.9702, 0.9514), (6.728, 0.3819, 0.9514), (6.284, 0.4369, 0.5073), (6.284, 0.9153, 0.5073), (6.284, 0.4369, 0.891), (6.284, 0.9153, 0.891), (6.298, 0.4473, 0.5157), (6.298, 0.9048, 0.5157), (6.298, 0.4473, 0.8826), (6.298, 0.9048, 0.8826), (6.25, 0.4842, 0.5453), (6.25, 0.8679, 0.5453), (6.25, 0.4842, 0.853), (6.25, 0.8679, 0.853)], [], [(4, 5, 1, 0), (5, 6, 2, 1), (6, 7, 3, 2), (7, 4, 0, 3), (0, 1, 2, 3), (7, 6, 5, 4), (9, 8, 16, 17), (13, 14, 10, 9), (14, 15, 11, 10), (15, 12, 8, 11), (8, 9, 10, 11), (15, 14, 13, 12), (17, 16, 20, 21), (13, 9, 17, 19), (12, 13, 19, 18), (8, 12, 18, 16), (21, 20, 24, 25), (19, 17, 21, 23), (18, 19, 23, 22), (16, 18, 22, 20), (26, 27, 25, 24), (23, 21, 25, 27), (22, 23, 27, 26), (20, 22, 26, 24)])
me_cube_005.polygons.foreach_set('use_smooth', [0, 0, 0, 0, 0, 0, 0, 0, 0, 0, 0, 0, 0, 0, 0, 0, 1, 0, 0, 0, 1, 1, 1, 1])
me_cube_005.use_remesh_preserve_volume = False
me_cube_005.use_remesh_preserve_attributes = False
me_cube_005.use_mirror_vertex_groups = False
me_cube_005.update()
me_cube_003 = bpy.data.meshes.new('Cube.003')
me_cube_003.from_pydata([(-6.815, -0.1432, 0.0), (-6.815, 2.555, 0.0), (-6.256, 2.555, 0.0), (-6.256, -0.1432, 0.0), (-6.815, -0.1432, 2.0), (-6.815, 2.555, 2.0), (-6.256, 2.555, 2.0), (-6.256, -0.1432, 2.0), (-6.815, -0.1432, 0.1341), (-6.815, -0.1432, 0.5326), (-6.815, -0.1432, 0.5785), (-6.815, -0.1432, 0.977), (-6.815, -0.1432, 1.023), (-6.815, -0.1432, 1.421), (-6.815, -0.1432, 1.467), (-6.815, -0.1432, 1.866), (-6.815, 2.555, 1.866), (-6.815, 2.555, 1.467), (-6.815, 2.555, 1.421), (-6.815, 2.555, 1.023), (-6.815, 2.555, 0.977), (-6.815, 2.555, 0.5785), (-6.815, 2.555, 0.5326), (-6.815, 2.555, 0.1341), (-6.256, 2.555, 1.866), (-6.256, 2.555, 1.467), (-6.256, 2.555, 1.421), (-6.256, 2.555, 1.023), (-6.256, 2.555, 0.977), (-6.256, 2.555, 0.5785), (-6.256, 2.555, 0.5326), (-6.256, 2.555, 0.1341), (-6.256, -0.1432, 1.866), (-6.256, -0.1432, 1.467), (-6.256, -0.1432, 1.421), (-6.256, -0.1432, 1.023), (-6.256, -0.1432, 0.977), (-6.256, -0.1432, 0.5785), (-6.256, -0.1432, 0.5326), (-6.256, -0.1432, 0.1341), (-6.815, -0.05941, 2.0), (-6.815, 2.471, 2.0), (-6.815, 2.471, 0.0), (-6.815, -0.05941, 0.0), (-6.256, 2.471, 2.0), (-6.256, -0.05941, 2.0), (-6.256, -0.05941, 0.0), (-6.256, 2.471, 0.0), (-6.256, -0.05941, 1.866), (-6.256, 2.471, 1.866), (-6.256, -0.05941, 1.467), (-6.256, 2.471, 1.467), (-6.256, -0.05941, 1.421), (-6.256, 2.471, 1.421), (-6.256, -0.05941, 1.023), (-6.256, 2.471, 1.023), (-6.256, -0.05941, 0.977), (-6.256, 2.471, 0.977), (-6.256, -0.05941, 0.5785), (-6.256, 2.471, 0.5785), (-6.256, -0.05941, 0.5326), (-6.256, 2.471, 0.5326), (-6.256, -0.05941, 0.1341), (-6.256, 2.471, 0.1341), (-6.815, 2.471, 1.866), (-6.815, -0.05941, 1.866), (-6.815, 2.471, 1.467), (-6.815, -0.05941, 1.467), (-6.815, 2.471, 1.421), (-6.815, -0.05941, 1.421), (-6.815, 2.471, 1.023), (-6.815, -0.05941, 1.023), (-6.815, 2.471, 0.977), (-6.815, -0.05941, 0.977), (-6.815, 2.471, 0.5785), (-6.815, -0.05941, 0.5785), (-6.815, 2.471, 0.5326), (-6.815, -0.05941, 0.5326), (-6.815, 2.471, 0.1341), (-6.815, -0.05941, 0.1341), (-6.604, -0.05941, 1.866), (-6.604, 2.471, 1.866), (-6.604, -0.05941, 1.467), (-6.604, 2.471, 1.467), (-6.604, -0.05941, 1.421), (-6.604, 2.471, 1.421), (-6.604, -0.05941, 1.023), (-6.604, 2.471, 1.023), (-6.604, -0.05941, 0.977), (-6.604, 2.471, 0.977), (-6.604, -0.05941, 0.5785), (-6.604, 2.471, 0.5785), (-6.604, -0.05941, 0.5326), (-6.604, 2.471, 0.5326), (-6.604, -0.05941, 0.1341), (-6.604, 2.471, 0.1341)], [], [(78, 23, 1, 42), (23, 31, 2, 1), (62, 39, 3, 46), (39, 8, 0, 3), (42, 1, 2, 47), (44, 6, 5, 41), (7, 4, 15, 32), (32, 15, 14, 33), (33, 14, 13, 34), (34, 13, 12, 35), (35, 12, 11, 36), (36, 11, 10, 37), (37, 10, 9, 38), (38, 9, 8, 39), (45, 7, 32, 48), (48, 32, 33, 50), (50, 33, 34, 52), (52, 34, 35, 54), (54, 35, 36, 56), (56, 36, 37, 58), (58, 37, 38, 60), (60, 38, 39, 62), (5, 6, 24, 16), (16, 24, 25, 17), (17, 25, 26, 18), (18, 26, 27, 19), (19, 27, 28, 20), (20, 28, 29, 21), (21, 29, 30, 22), (22, 30, 31, 23), (41, 5, 16, 64), (64, 16, 17, 66), (66, 17, 18, 68), (68, 18, 19, 70), (70, 19, 20, 72), (72, 20, 21, 74), (74, 21, 22, 76), (76, 22, 23, 78), (9, 77, 79, 8), (77, 76, 78, 79), (10, 75, 77, 9), (75, 74, 76, 77), (11, 73, 75, 10), (73, 72, 74, 75), (12, 71, 73, 11), (71, 70, 72, 73), (13, 69, 71, 12), (69, 68, 70, 71), (14, 67, 69, 13), (67, 66, 68, 69), (15, 65, 67, 14), (65, 64, 66, 67), (4, 40, 65, 15), (40, 41, 64, 65), (30, 61, 63, 31), (48, 50, 82, 80), (29, 59, 61, 30), (59, 58, 60, 61), (28, 57, 59, 29), (59, 57, 89, 91), (27, 55, 57, 28), (55, 54, 56, 57), (26, 53, 55, 27), (55, 53, 85, 87), (25, 51, 53, 26), (51, 50, 52, 53), (24, 49, 51, 25), (49, 48, 80, 81), (6, 44, 49, 24), (44, 45, 48, 49), (7, 45, 40, 4), (45, 44, 41, 40), (0, 43, 46, 3), (43, 42, 47, 46), (31, 63, 47, 2), (63, 62, 46, 47), (8, 79, 43, 0), (79, 78, 42, 43), (93, 92, 94, 95), (89, 88, 90, 91), (85, 84, 86, 87), (81, 80, 82, 83), (62, 63, 95, 94), (63, 61, 93, 95), (61, 60, 92, 93), (52, 54, 86, 84), (58, 59, 91, 90), (57, 56, 88, 89), (56, 58, 90, 88), (54, 55, 87, 86), (53, 52, 84, 85), (60, 62, 94, 92), (51, 49, 81, 83), (50, 51, 83, 82)])
me_cube_003.use_remesh_preserve_volume = False
me_cube_003.use_remesh_preserve_attributes = False
me_cube_003.use_mirror_vertex_groups = False
me_cube_003.update()
me_plane = bpy.data.meshes.new('Plane')
me_plane.from_pydata([(-7.0, -3.0, 0.0), (7.0, -3.0, 0.0), (-7.0, 3.0, 0.0), (7.0, 3.0, 0.0), (-1.342, -3.0, 0.0), (3.325, -3.0, 0.0), (3.325, 3.0, 0.0), (-1.342, 3.0, 0.0), (3.325, 6.488, 0.0), (-1.342, 6.488, 0.0)], [], [(5, 1, 3, 6), (0, 4, 7, 2), (4, 5, 6, 7), (7, 6, 8, 9)])
_uv = me_plane.uv_layers.new(name='UVMap')
_uv.uv.foreach_set('vector', [0.7375, 8.231e-05, 0.9999, 8.234e-05, 0.9999, 0.4286, 0.7375, 0.4286, 8.231e-05, 8.241e-05, 0.4042, 8.234e-05, 0.4042, 0.4286, 8.244e-05, 0.4286, 0.4042, 8.234e-05, 0.7375, 8.231e-05, 0.7375, 0.4286, 0.4042, 0.4286, 0.4042, 0.4286, 0.7375, 0.4286, 0.7375, 0.6777, 0.4042, 0.6777])
me_plane.materials.append(mat_material_001)
me_plane.use_remesh_preserve_volume = False
me_plane.use_remesh_preserve_attributes = False
me_plane.use_mirror_vertex_groups = False
me_plane.update()

# ---- objects
ob_monitor_screen = bpy.data.objects.new('monitor-screen', me_cube_002)
ob_monitor = bpy.data.objects.new('monitor', me_cube_001)
ob_pc = bpy.data.objects.new('PC', me_cube_004)
ob_table = bpy.data.objects.new('Table', me_cube)
ob_shelf1_placeholder = bpy.data.objects.new('shelf1_placeholder', me_plane_007)
ob_backceiling = bpy.data.objects.new('Backceiling', me_plane_006)
ob_ceiling = bpy.data.objects.new('Ceiling', me_plane_005)
ob_backwalls = bpy.data.objects.new('Backwalls', me_plane_004)
ob_backfloor = bpy.data.objects.new('Backfloor', me_plane_003)
ob_garagedoor = bpy.data.objects.new('Garagedoor', me_plane_002)
ob_walls = bpy.data.objects.new('Walls', me_plane_001)
ob_shelves_placeholder = bpy.data.objects.new('shelves_placeholder', me_cube_016)
ob_tv_placeholder = bpy.data.objects.new('tv_placeholder', me_cube_005)
ob_shelf_placeholder = bpy.data.objects.new('shelf_placeholder', me_cube_003)
ob_floor = bpy.data.objects.new('Floor', me_plane)

# ---- transforms, parenting, visibility, modifiers, constraints
ob_monitor_screen.location = (-4.482, 2.149, 0.682)
ob_monitor_screen.lineart.crease_threshold = 0.0
ob_monitor.location = (-4.482, 2.149, 0.682)
ob_monitor.lineart.crease_threshold = 0.0
ob_pc.location = (-4.482, 2.149, 0.932)
ob_pc.lineart.crease_threshold = 0.0
ob_table.location = (-4.482, 2.149, 0.25)
ob_table.lineart.crease_threshold = 0.0
ob_shelf1_placeholder.location = (-6.536, 1.206, 0.0)
ob_shelf1_placeholder.lineart.crease_threshold = 0.0
ob_backceiling.location = (0.0, 0.0, 0.0)
ob_backceiling.lineart.crease_threshold = 0.0
ob_ceiling.location = (0.0, 0.0, 0.0)
ob_ceiling.lineart.crease_threshold = 0.0
ob_backwalls.location = (0.0, 0.0, 0.0)
ob_backwalls.lineart.crease_threshold = 0.0
ob_backfloor.location = (0.0, 0.0, 0.0)
ob_backfloor.lineart.crease_threshold = 0.0
ob_garagedoor.location = (0.0, 0.0, 0.0)
ob_garagedoor.lineart.crease_threshold = 0.0
ob_walls.location = (0.0, 0.0, 0.0)
ob_walls.lineart.crease_threshold = 0.0
ob_shelves_placeholder.location = (0.0, 0.0, 0.0)
ob_shelves_placeholder.lineart.crease_threshold = 0.0
ob_tv_placeholder.location = (0.0, 0.0, 0.0)
ob_tv_placeholder.lineart.crease_threshold = 0.0
ob_shelf_placeholder.location = (0.0, 0.0, 0.0)
ob_shelf_placeholder.lineart.crease_threshold = 0.0
ob_floor.location = (0.0, 0.0, 0.0)
ob_floor.lineart.crease_threshold = 0.0

# ---- collection membership
col_collection_1.objects.link(ob_monitor_screen)
col_collection_1.objects.link(ob_monitor)
col_collection_1.objects.link(ob_pc)
col_collection_1.objects.link(ob_table)
col_collection_1.objects.link(ob_shelf1_placeholder)
col_collection_1.objects.link(ob_backceiling)
col_collection_1.objects.link(ob_ceiling)
col_collection_1.objects.link(ob_backwalls)
col_collection_1.objects.link(ob_backfloor)
col_collection_1.objects.link(ob_garagedoor)
col_collection_1.objects.link(ob_walls)
col_collection_1.objects.link(ob_shelves_placeholder)
col_collection_1.objects.link(ob_tv_placeholder)
col_collection_1.objects.link(ob_shelf_placeholder)
col_collection_1.objects.link(ob_floor)

# ---- scene / render settings (as saved in the file)
scene.frame_start = 1; scene.frame_end = 250; scene.frame_set(0)
scene.render.engine = 'CYCLES'
scene.render.resolution_percentage = 50
scene.render.dither_intensity = 0.0
scene.cycles.use_denoising = False
scene.cycles.samples = 10
scene.cycles.sampling_pattern = 'TABULATED_SOBOL'
scene.cycles.light_sampling_threshold = 0.0
scene.cycles.use_adaptive_sampling = False
scene.cycles.use_light_tree = False
scene.cycles.blur_glossy = 0.0
scene.cycles.pixel_filter_type = 'GAUSSIAN'
scene.cycles.sample_clamp_indirect = 0.0
scene.view_settings.view_transform = 'Standard'
bpy.context.view_layer.update()

# ---- added for rendering (the .blend has no active camera and no usable light): camera, sun
cam_auto = bpy.data.cameras.new('AutoCamera')
cam_auto.lens = 50.0
cam_auto.sensor_width = 36.0
cam_auto.clip_end = 1000.0
ob_auto_camera = bpy.data.objects.new('AutoCamera', cam_auto)
scene.collection.objects.link(ob_auto_camera)
ob_auto_camera.location = (15.8665, -17.296, 14.112)
ob_auto_camera.rotation_euler = (1.09748, -7.21219e-08, 0.694738)
scene.camera = ob_auto_camera
light_auto_sun = bpy.data.lights.new('AutoSun', 'SUN')
light_auto_sun.energy = 3.0
light_auto_sun.angle = 0.0523599
ob_auto_sun = bpy.data.objects.new('AutoSun', light_auto_sun)
scene.collection.objects.link(ob_auto_sun)
ob_auto_sun.rotation_euler = (0.872665, 0.174533, 0.523599)
bpy.context.view_layer.update()
